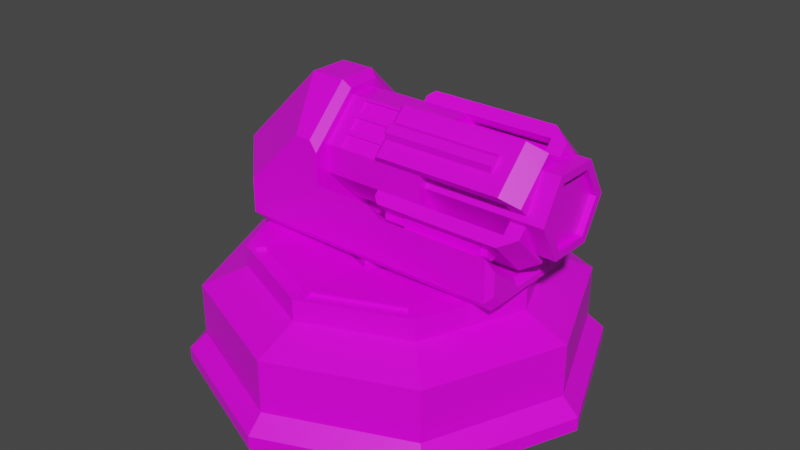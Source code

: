 # Source: BlasterTurret.blend  (saved by Blender 2.91.10; exported with 4.5.12 LTS)
import bpy
from mathutils import Matrix  # noqa: F401  (used for matrix-valued properties, if any)

bpy.ops.wm.read_factory_settings(use_empty=True)
scene = bpy.context.scene
scene.name = 'Scene'

# ---- collections
col_collection = bpy.data.collections.new('Collection'); scene.collection.children.link(col_collection)

# ---- images (referenced by path relative to the original .blend; pixels are not part of the script)
import os
ASSET_DIR = os.environ.get("B2B_ASSET_DIR", "")  # directory of the original .blend (textures are referenced by path, not embedded)
HERE = os.path.dirname(os.path.abspath(__file__))  # packed textures are extracted next to this script under _unpacked/

def load_image(name, relpath, width, height, colorspace="sRGB"):
    """Load a texture the original file referenced (path relative to the .blend, or extracted next to this script)."""
    p = next((c for c in (os.path.join(HERE, relpath), os.path.join(ASSET_DIR, relpath)) if relpath and os.path.exists(c)), "")
    if p:
        img = bpy.data.images.load(p, check_existing=True)
        img.name = name
    else:  # same state as the original file: an image datablock whose file is absent (Cycles renders it pink)
        img = bpy.data.images.new(name, width, height)
        img.source = "FILE"
        img.filepath = "//" + (relpath or name)
    img.colorspace_settings.name = colorspace
    return img
img_green_team_png = load_image('green_team.png', 'green_team.png', 1024, 1024, 'sRGB')

# ---- materials (node trees are filled in below, after node groups)
mat_material = bpy.data.materials.new('Material')
mat_material.alpha_threshold = 0.0
mat_material.use_transparent_shadow = False
mat_material.line_color = (0.0, 0.0, 0.0, 1.0)

# ---- material node trees
mat_material.use_nodes = True; mat_material.node_tree.nodes.clear()
_N = mat_material.node_tree.nodes; _L = mat_material.node_tree.links
n0 = _N.new('ShaderNodeOutputMaterial'); n0.name = 'Material Output'; n0.location = (300, 300)
n1 = _N.new('ShaderNodeBsdfPrincipled'); n1.name = 'Principled BSDF'; n1.location = (10, 300)
n1.distribution = 'GGX'
n1.subsurface_method = 'BURLEY'
n1.inputs[2].default_value = 0.4
n1.inputs[3].default_value = 1.45
n1.inputs[27].default_value = (0.0, 0.0, 0.0, 1.0)
n1.inputs[28].default_value = 1.0
n2 = _N.new('ShaderNodeTexImage'); n2.name = 'Image Texture'; n2.location = (-280, 280)
n2.image = img_green_team_png
_L.new(n1.outputs[0], n0.inputs[0])
_L.new(n2.outputs[0], n1.inputs[0])
n0.is_active_output = True

# ---- world
world_world = bpy.data.worlds.new('World'); scene.world = world_world
world_world.use_nodes = True; world_world.node_tree.nodes.clear()
_N = world_world.node_tree.nodes; _L = world_world.node_tree.links
n0 = _N.new('ShaderNodeOutputWorld'); n0.name = 'World Output'; n0.location = (300, 300)
n1 = _N.new('ShaderNodeBackground'); n1.name = 'Background'; n1.location = (10, 300)
n1.inputs[0].default_value = (0.05088, 0.05088, 0.05088, 1.0)
_L.new(n1.outputs[0], n0.inputs[0])
n0.is_active_output = True
world_world.color = (0.05088, 0.05088, 0.05088)
world_world.use_sun_shadow = False
world_world.sun_shadow_jitter_overblur = 0.0

# ---- meshes
me_cube = bpy.data.meshes.new('Cube')
me_cube.from_pydata([(3.664, 0.7037, 1.941), (1.231, 0.8803, 1.941), (3.664, 0.3519, 2.551), (1.231, 0.4401, 2.703), (3.664, -0.3519, 2.551), (1.231, -0.4401, 2.703), (3.664, -0.7037, 1.941), (1.231, -0.8803, 1.941), (3.664, -0.3519, 1.332), (1.231, -0.4401, 1.179), (3.664, 0.3519, 1.332), (1.231, 0.4401, 1.179), (1.281, 1.0, 2.214), (1.281, 0.2729, 2.941), (1.281, 0.2729, 0.941), (1.281, 1.0, 1.668), (1.281, -0.2729, 2.941), (1.281, -1.0, 2.214), (1.281, -1.0, 1.668), (1.281, -0.2729, 0.941), (-1.053, 0.2729, 2.941), (-1.053, 1.0, 2.214), (-1.053, 1.0, 1.668), (-1.053, 0.2729, 0.941), (-1.053, -1.0, 2.214), (-1.053, -0.2729, 2.941), (-1.053, -0.2729, 0.941), (-1.053, -1.0, 1.668), (3.664, 0.8803, 1.941), (3.664, 0.4401, 2.703), (3.664, -0.4401, 2.703), (3.664, -0.8803, 1.941), (3.664, -0.4401, 1.179), (3.664, 0.4401, 1.179), (3.544, 0.7037, 1.941), (3.544, 0.3519, 2.551), (3.544, -0.3519, 2.551), (3.544, -0.7037, 1.941), (3.544, -0.3519, 1.332), (3.544, 0.3519, 1.332), (0.3323, 0.2729, 0.941), (-0.616, 0.2729, 0.941), (-0.616, 1.0, 1.668), (0.3323, 1.0, 1.668), (0.3323, -0.2729, 2.941), (-0.616, -0.2729, 2.941), (-0.616, -1.0, 2.214), (0.3323, -1.0, 2.214), (-0.616, -0.2729, 0.941), (0.3323, -0.2729, 0.941), (0.3323, -1.0, 1.668), (-0.616, -1.0, 1.668), (-0.616, 0.2729, 2.941), (0.3323, 0.2729, 2.941), (0.3323, 1.0, 2.214), (-0.616, 1.0, 2.214), (1.281, 1.172, 1.497), (1.281, 0.4445, 0.7694), (1.281, -1.172, 2.386), (1.281, -0.4445, 3.113), (1.281, -0.4445, 0.7694), (1.281, -1.172, 1.497), (1.281, 0.4445, 3.113), (1.281, 1.172, 2.386), (2.992, 1.0, 1.668), (2.992, 0.2729, 0.941), (2.992, -1.0, 2.214), (2.992, -0.2729, 2.941), (2.992, -0.2729, 0.941), (2.992, -1.0, 1.668), (2.992, 0.2729, 2.941), (2.992, 1.0, 2.214), (2.661, 1.172, 1.497), (2.661, 0.4445, 0.7694), (2.661, -1.172, 2.386), (2.661, -0.4445, 3.113), (2.661, -0.4445, 0.7694), (2.661, -1.172, 1.497), (2.661, 0.4445, 3.113), (2.661, 1.172, 2.386), (3.298, 1.0, 1.668), (3.298, 0.2729, 0.941), (3.298, -1.0, 2.214), (3.298, -0.2729, 2.941), (3.298, -0.2729, 0.941), (3.298, -1.0, 1.668), (3.298, 0.2729, 2.941), (3.298, 1.0, 2.214), (2.968, 1.172, 1.497), (2.968, 0.4445, 0.7694), (2.968, -1.172, 2.386), (2.968, -0.4445, 3.113), (2.968, -0.4445, 0.7694), (2.968, -1.172, 1.497), (2.968, 0.4445, 3.113), (2.968, 1.172, 2.386), (2.992, 0.8096, 1.859), (2.992, 0.08246, 1.131), (2.992, -0.8096, 2.024), (2.992, -0.08246, 2.751), (2.992, -0.08246, 1.131), (2.992, -0.8096, 1.859), (2.992, 0.08246, 2.751), (2.992, 0.8096, 2.024), (3.298, 0.8096, 1.859), (3.298, 0.08246, 1.131), (3.298, -0.8096, 2.024), (3.298, -0.08246, 2.751), (3.298, -0.08246, 1.131), (3.298, -0.8096, 1.859), (3.298, 0.08246, 2.751), (3.298, 0.8096, 2.024), (-1.053, 0.7576, 2.456), (-1.053, 0.5153, 2.699), (1.281, 0.5153, 2.699), (1.281, 0.7576, 2.456), (-0.616, 0.5153, 2.699), (-0.616, 0.7576, 2.456), (0.3323, 0.5153, 2.699), (0.3323, 0.7576, 2.456), (1.281, 0.6869, 2.87), (1.281, 0.9293, 2.628), (2.992, 0.5153, 2.699), (2.992, 0.7576, 2.456), (2.661, 0.6869, 2.87), (2.661, 0.9293, 2.628), (3.298, 0.5153, 2.699), (3.298, 0.7576, 2.456), (2.968, 0.6869, 2.87), (2.968, 0.9293, 2.628), (2.992, 0.3248, 2.508), (2.992, 0.5672, 2.266), (3.298, 0.3248, 2.508), (3.298, 0.5672, 2.266), (1.281, 0.7576, 1.426), (1.281, 0.5153, 1.183), (-1.053, 0.5153, 1.183), (-1.053, 0.7576, 1.426), (0.3323, 0.5153, 1.183), (0.3323, 0.7576, 1.426), (-0.616, 0.5153, 1.183), (-0.616, 0.7576, 1.426), (1.281, 0.9293, 1.254), (1.281, 0.6869, 1.012), (2.992, 0.7576, 1.426), (2.992, 0.5153, 1.183), (2.661, 0.9293, 1.254), (2.661, 0.6869, 1.012), (3.298, 0.7576, 1.426), (3.298, 0.5153, 1.183), (2.968, 0.9293, 1.254), (2.968, 0.6869, 1.012), (2.992, 0.5672, 1.616), (2.992, 0.3248, 1.374), (3.298, 0.5672, 1.616), (3.298, 0.3248, 1.374), (-1.053, -0.7576, 1.426), (-1.053, -0.5153, 1.183), (1.281, -0.5153, 1.183), (1.281, -0.7576, 1.426), (-0.616, -0.5153, 1.183), (-0.616, -0.7576, 1.426), (0.3323, -0.5153, 1.183), (0.3323, -0.7576, 1.426), (1.281, -0.6869, 1.012), (1.281, -0.9293, 1.254), (2.992, -0.5153, 1.183), (2.992, -0.7576, 1.426), (2.661, -0.6869, 1.012), (2.661, -0.9293, 1.254), (3.298, -0.5153, 1.183), (3.298, -0.7576, 1.426), (2.968, -0.6869, 1.012), (2.968, -0.9293, 1.254), (2.992, -0.3248, 1.374), (2.992, -0.5672, 1.616), (3.298, -0.3248, 1.374), (3.298, -0.5672, 1.616), (1.281, -0.7576, 2.456), (1.281, -0.5153, 2.699), (-1.053, -0.5153, 2.699), (-1.053, -0.7576, 2.456), (0.3323, -0.5153, 2.699), (0.3323, -0.7576, 2.456), (-0.616, -0.5153, 2.699), (-0.616, -0.7576, 2.456), (1.281, -0.9293, 2.628), (1.281, -0.6869, 2.87), (2.992, -0.7576, 2.456), (2.992, -0.5153, 2.699), (2.661, -0.9293, 2.628), (2.661, -0.6869, 2.87), (3.298, -0.7576, 2.456), (3.298, -0.5153, 2.699), (2.968, -0.9293, 2.628), (2.968, -0.6869, 2.87), (2.992, -0.5672, 2.266), (2.992, -0.3248, 2.508), (3.298, -0.5672, 2.266), (3.298, -0.3248, 2.508), (1.281, 0.8246, 2.89), (1.281, 0.9485, 2.766), (2.661, 0.8246, 2.89), (2.661, 0.9485, 2.766), (1.281, 0.9485, 1.116), (1.281, 0.8246, 0.9926), (2.661, 0.9485, 1.116), (2.661, 0.8246, 0.9926), (1.281, -0.8246, 0.9926), (1.281, -0.9485, 1.116), (2.661, -0.8246, 0.9926), (2.661, -0.9485, 1.116), (1.281, -0.9485, 2.766), (1.281, -0.8246, 2.89), (2.661, -0.9485, 2.766), (2.661, -0.8246, 2.89), (0.4566, 1.172, 1.497), (0.3323, 1.084, 1.584), (0.4566, -1.172, 2.386), (0.3323, -1.084, 2.298), (0.4566, -0.4445, 0.7694), (0.3323, -0.3566, 0.8573), (0.4566, 0.4445, 3.113), (0.3323, 0.3566, 3.025), (0.3323, 0.3566, 0.8573), (0.4566, 0.4445, 0.7694), (0.3323, -0.3566, 3.025), (0.4566, -0.4445, 3.113), (0.3323, -1.084, 1.584), (0.4566, -1.172, 1.497), (0.3323, 1.084, 2.298), (0.4566, 1.172, 2.386), (0.4566, 0.6869, 2.87), (0.3323, 0.6427, 2.739), (0.3323, 0.7975, 2.584), (0.4566, 0.9293, 2.628), (0.3323, 0.6427, 1.144), (0.4566, 0.6869, 1.012), (0.4566, 0.9293, 1.254), (0.3323, 0.7975, 1.298), (0.4566, -0.6869, 1.012), (0.3323, -0.6427, 1.144), (0.3323, -0.7975, 1.298), (0.4566, -0.9293, 1.254), (0.3323, -0.6427, 2.739), (0.4566, -0.6869, 2.87), (0.4566, -0.9293, 2.628), (0.3323, -0.7975, 2.584), (0.3323, 0.7805, 2.758), (0.4566, 0.8246, 2.89), (0.3323, 0.8168, 2.722), (0.4566, 0.9485, 2.766), (0.3323, 0.7805, 1.124), (0.4566, 0.8246, 0.9926), (0.3323, 0.8168, 1.161), (0.4566, 0.9485, 1.116), (0.3323, -0.7805, 1.124), (0.4566, -0.8246, 0.9926), (0.3323, -0.8168, 1.161), (0.4566, -0.9485, 1.116), (0.3323, -0.7805, 2.758), (0.4566, -0.8246, 2.89), (0.3323, -0.8168, 2.722), (0.4566, -0.9485, 2.766), (-0.5676, 0.7918, 2.422), (0.2839, 0.7918, 2.422), (0.2839, 0.9658, 2.248), (-0.5676, 0.9658, 2.248), (0.2839, -0.7918, 2.422), (-0.5676, -0.7918, 2.422), (-0.5676, -0.9658, 2.248), (0.2839, -0.9658, 2.248), (-0.5676, 0.3071, 2.907), (0.2839, 0.3071, 2.907), (0.2839, 0.4811, 2.733), (-0.5676, 0.4811, 2.733), (-0.5676, 0.5494, 2.664), (0.2839, 0.5494, 2.664), (0.2839, 0.7234, 2.49), (-0.5676, 0.7234, 2.49), (0.2839, -0.3071, 2.907), (-0.5676, -0.3071, 2.907), (-0.5676, -0.4811, 2.733), (0.2839, -0.4811, 2.733), (0.2839, -0.5494, 2.664), (-0.5676, -0.5494, 2.664), (-0.5676, -0.7234, 2.49), (0.2839, -0.7234, 2.49), (0.2839, 0.7547, 2.385), (-0.5676, 0.7547, 2.385), (-0.5676, 0.9287, 2.211), (0.2839, 0.9287, 2.211), (-0.5676, -0.7547, 2.385), (0.2839, -0.7547, 2.385), (0.2839, -0.9287, 2.211), (-0.5676, -0.9287, 2.211), (-0.5676, 0.27, 2.87), (0.2839, 0.27, 2.87), (-0.5676, 0.444, 2.696), (0.2839, 0.444, 2.696), (0.2839, 0.5124, 2.627), (-0.5676, 0.5124, 2.627), (-0.5676, 0.6864, 2.453), (0.2839, 0.6864, 2.453), (0.2839, -0.27, 2.87), (-0.5676, -0.27, 2.87), (0.2839, -0.444, 2.696), (-0.5676, -0.444, 2.696), (-0.5676, -0.5124, 2.627), (0.2839, -0.5124, 2.627), (0.2839, -0.6864, 2.453), (-0.5676, -0.6864, 2.453), (-0.856, -1.288, 0.653), (-0.856, 1.288, 0.653), (-2.541, -1.288, 0.653), (-3.432, -0.3975, 0.653), (-3.432, 0.3975, 0.653), (-2.541, 1.288, 0.653), (-1.342, -1.288, 2.339), (-1.71, -0.3975, 3.229), (-2.541, -1.288, 1.139), (-3.432, -0.3975, 1.507), (-2.541, 1.288, 1.139), (-3.432, 0.3975, 1.507), (-1.342, 1.288, 2.339), (-1.71, 0.3975, 3.229), (-0.856, -0.4293, 0.653), (-0.856, 0.4293, 0.653), (-0.856, -0.4293, 0.2227), (-0.856, 0.4293, 0.2227), (-0.856, -1.288, 1.496), (-0.856, 1.288, 1.496), (0.338, 0.4293, 0.653), (0.338, 0.4293, 0.2227), (0.338, 1.288, 1.496), (0.338, -0.4293, 0.653), (0.338, -0.4293, 0.2227), (0.338, -1.288, 1.496), (0.627, 0.4293, 0.5872), (0.627, 0.4293, 0.2235), (0.627, 1.288, 1.299), (0.627, -0.4293, 0.5872), (0.627, -0.4293, 0.2235), (0.627, -1.288, 1.299), (2.981, -1.165, 0.5872), (2.857, -1.288, 0.5872), (2.981, 0.4739, 0.4638), (2.857, 0.4293, 0.5872), (2.857, 1.288, 0.5872), (2.981, 1.165, 0.5872), (2.981, 0.4293, 0.3469), (2.857, 0.4293, 0.2235), (2.981, 1.165, 1.037), (2.857, 1.288, 1.299), (2.857, -0.4293, 0.5872), (2.981, -0.4739, 0.4638), (2.857, -0.4293, 0.2235), (2.981, -0.4293, 0.3469), (2.981, -1.165, 1.037), (2.857, -1.288, 1.299), (-0.856, -0.3356, 3.08), (-1.005, -0.3975, 3.229), (-0.856, -1.288, 2.127), (-1.005, -1.288, 2.339), (-1.005, 1.288, 2.339), (-0.856, 1.288, 2.127), (-0.856, 0.3356, 3.08), (-1.005, 0.3975, 3.229), (0.9556, 1.035, 1.09), (0.9556, 0.6822, 0.797), (2.529, 0.6822, 0.797), (2.529, 1.035, 1.09), (0.9556, -0.6822, 0.797), (0.9556, -1.035, 1.09), (2.529, -1.035, 1.09), (2.529, -0.6822, 0.797), (0.9556, 0.6822, 1.049), (0.9556, 1.035, 1.341), (2.529, 1.035, 1.341), (2.529, 0.6822, 1.049), (0.9556, -0.6822, 1.049), (0.9556, -1.035, 1.341), (2.529, -0.6822, 1.049), (2.529, -1.035, 1.341), (-3.432, 0.3975, 0.447), (-3.211, 0.306, 0.2227), (-2.455, 1.062, 0.2227), (-2.541, 1.288, 0.4473), (-2.455, -1.062, 0.2227), (-2.541, -1.288, 0.4473), (-3.211, -0.306, 0.2227), (-3.432, -0.3975, 0.447), (-0.856, 1.288, 0.4479), (-0.856, 1.062, 0.2227), (-0.856, -1.062, 0.2227), (-0.856, -1.288, 0.4479), (0.338, -1.061, 0.2227), (0.338, 1.061, 0.2227), (0.627, -1.06, 0.2235), (0.627, 1.06, 0.2235), (2.857, -1.288, 0.4527), (2.857, -1.058, 0.2235), (2.981, -1.165, 0.5777), (2.981, -0.933, 0.3469), (2.981, 0.933, 0.3469), (2.981, 1.165, 0.5777), (2.857, 1.058, 0.2235), (2.857, 1.288, 0.4527), (-1.0, 1.192e-08, 0.2309), (-1.0, 1.192e-08, -0.3111), (-0.7071, -0.7071, 0.2309), (-0.7071, -0.7071, -0.3111), (-8.742e-08, -1.0, 0.2309), (-8.742e-08, -1.0, -0.3111), (0.7071, -0.7071, 0.2309), (0.7071, -0.7071, -0.3111), (1.0, -4.371e-08, 0.2309), (1.0, -4.371e-08, -0.3111), (0.7071, 0.7071, 0.2309), (0.7071, 0.7071, -0.3111), (0.0, 1.0, 0.2309), (0.0, 1.0, -0.3111), (-0.7071, 0.7071, -0.3111), (-0.7071, 0.7071, 0.2309)], [(400, 403)], [(40, 14, 19, 49), (26, 157, 156, 27, 24, 181, 180, 25, 20, 113, 112, 21, 22, 137, 136, 23), (51, 46, 24, 27), (52, 20, 25, 45), (14, 135, 134, 15, 12, 115, 114, 13, 16, 179, 178, 17, 18, 159, 158, 19), (28, 1, 3, 29), (29, 3, 5, 30), (30, 5, 7, 31), (31, 7, 9, 32), (3, 1, 11, 9, 7, 5), (32, 9, 11, 33), (33, 11, 1, 28), (8, 10, 39, 38), (141, 137, 22, 42), (185, 181, 24, 46), (44, 182, 244, 226), (135, 14, 65, 145), (43, 54, 12, 15), (2, 0, 28, 29), (4, 2, 29, 30), (6, 4, 30, 31), (8, 6, 31, 32), (10, 8, 32, 33), (0, 10, 33, 28), (4, 6, 37, 36), (0, 2, 35, 34), (10, 0, 34, 39), (6, 8, 38, 37), (2, 4, 36, 35), (22, 21, 55, 42), (42, 55, 54, 43), (112, 117, 55, 21), (270, 271, 294, 295), (156, 161, 51, 27), (161, 163, 50, 51), (220, 60, 164, 240), (283, 280, 304, 306), (12, 63, 79, 71), (139, 141, 42, 43), (13, 53, 44, 16), (53, 52, 45, 44), (18, 17, 47, 50), (50, 47, 46, 51), (23, 41, 48, 26), (41, 40, 49, 48), (50, 163, 242, 228), (54, 119, 234, 230), (183, 47, 219, 247), (139, 43, 217, 239), (57, 225, 237, 143), (162, 49, 221, 241), (222, 62, 120, 232), (16, 59, 75, 67), (235, 121, 63, 231), (142, 238, 216, 56), (47, 17, 58, 218, 219), (40, 138, 236, 224), (115, 12, 71, 123), (186, 246, 218, 58), (118, 53, 223, 233), (243, 165, 61, 229), (124, 78, 94, 128), (76, 68, 84, 92), (168, 76, 92, 172), (67, 75, 91, 83), (186, 58, 74, 190), (62, 13, 70, 78), (58, 17, 66, 74), (60, 19, 68, 76), (159, 18, 69, 167), (164, 60, 76, 168), (14, 57, 73, 65), (179, 16, 67, 189), (56, 15, 64, 72), (18, 61, 77, 69), (120, 62, 78, 124), (142, 56, 72, 146), (149, 81, 89, 151), (127, 87, 95, 129), (171, 85, 93, 173), (193, 83, 91, 195), (145, 65, 97, 153), (69, 77, 93, 85), (71, 79, 95, 87), (82, 66, 98, 106), (78, 70, 86, 94), (71, 87, 111, 103), (74, 66, 82, 90), (126, 86, 110, 132), (65, 73, 89, 81), (146, 72, 88, 150), (72, 64, 80, 88), (190, 74, 90, 194), (153, 97, 105, 155), (197, 99, 107, 199), (175, 101, 109, 177), (131, 103, 111, 133), (84, 68, 100, 108), (86, 70, 102, 110), (189, 67, 99, 197), (167, 69, 101, 175), (148, 80, 104, 154), (123, 71, 103, 131), (65, 81, 105, 97), (192, 82, 106, 198), (80, 64, 96, 104), (170, 84, 108, 176), (67, 83, 107, 99), (69, 85, 109, 101), (70, 122, 130, 102), (122, 123, 131, 130), (102, 130, 132, 110), (130, 131, 133, 132), (87, 127, 133, 111), (127, 126, 132, 133), (86, 126, 128, 94), (126, 127, 129, 128), (63, 121, 125, 79), (124, 125, 203, 202), (79, 125, 129, 95), (125, 124, 128, 129), (13, 114, 122, 70), (114, 115, 123, 122), (234, 233, 248, 250), (232, 120, 200, 249), (53, 13, 62, 222, 223), (244, 247, 262, 260), (273, 274, 299, 297), (266, 267, 290, 291), (20, 52, 116, 113), (113, 116, 117, 112), (81, 149, 155, 105), (149, 148, 154, 155), (96, 152, 154, 104), (152, 153, 155, 154), (73, 147, 151, 89), (147, 146, 150, 151), (64, 144, 152, 96), (144, 145, 153, 152), (80, 148, 150, 88), (148, 149, 151, 150), (57, 143, 147, 73), (142, 146, 206, 204), (59, 227, 245, 187), (143, 237, 253, 205), (14, 40, 224, 225, 57), (165, 243, 259, 209), (40, 41, 140, 138), (138, 140, 141, 139), (15, 134, 144, 64), (134, 135, 145, 144), (41, 23, 136, 140), (140, 136, 137, 141), (85, 171, 177, 109), (171, 170, 176, 177), (68, 166, 174, 100), (166, 167, 175, 174), (100, 174, 176, 108), (174, 175, 177, 176), (84, 170, 172, 92), (170, 171, 173, 172), (61, 165, 169, 77), (164, 168, 210, 208), (19, 158, 166, 68), (158, 159, 167, 166), (77, 169, 173, 93), (169, 168, 172, 173), (12, 54, 230, 231, 63), (240, 164, 208, 257), (49, 19, 60, 220, 221), (242, 241, 256, 258), (48, 49, 162, 160), (160, 162, 163, 161), (26, 48, 160, 157), (157, 160, 161, 156), (83, 193, 199, 107), (193, 192, 198, 199), (66, 188, 196, 98), (188, 189, 197, 196), (98, 196, 198, 106), (196, 197, 199, 198), (75, 191, 195, 91), (191, 190, 194, 195), (82, 192, 194, 90), (192, 193, 195, 194), (17, 178, 188, 66), (178, 179, 189, 188), (59, 187, 191, 75), (147, 143, 205, 207), (18, 50, 228, 229, 61), (187, 245, 261, 213), (16, 44, 226, 227, 59), (169, 165, 209, 211), (284, 285, 308, 309), (279, 276, 301, 302), (45, 25, 180, 184), (184, 180, 181, 185), (201, 200, 202, 203), (205, 253, 255, 204), (205, 204, 206, 207), (257, 208, 209, 259), (209, 208, 210, 211), (213, 261, 263, 212), (213, 212, 214, 215), (246, 186, 212, 263), (182, 183, 247, 244), (249, 200, 201, 251), (146, 147, 207, 206), (125, 121, 201, 203), (238, 142, 204, 255), (121, 235, 251, 201), (168, 169, 211, 210), (120, 124, 202, 200), (119, 118, 233, 234), (163, 162, 241, 242), (191, 187, 213, 215), (236, 239, 254, 252), (186, 190, 214, 212), (190, 191, 215, 214), (138, 139, 239, 236), (235, 231, 230, 234), (243, 229, 228, 242), (247, 219, 218, 246), (239, 217, 216, 238), (222, 232, 233, 223), (224, 236, 237, 225), (220, 240, 241, 221), (226, 244, 245, 227), (249, 251, 250, 248), (252, 254, 255, 253), (257, 259, 258, 256), (260, 262, 263, 261), (256, 241, 240, 257), (259, 243, 242, 258), (244, 260, 261, 245), (246, 263, 262, 247), (236, 252, 253, 237), (248, 233, 232, 249), (251, 235, 234, 250), (254, 239, 238, 255), (43, 15, 56, 216, 217), (117, 119, 265, 264), (119, 54, 266, 265), (54, 55, 267, 266), (55, 117, 264, 267), (183, 185, 269, 268), (185, 46, 270, 269), (46, 47, 271, 270), (47, 183, 268, 271), (52, 53, 273, 272), (53, 118, 274, 273), (118, 116, 275, 274), (116, 52, 272, 275), (116, 118, 277, 276), (118, 119, 278, 277), (119, 117, 279, 278), (117, 116, 276, 279), (44, 45, 281, 280), (45, 184, 282, 281), (184, 182, 283, 282), (182, 44, 280, 283), (182, 184, 285, 284), (184, 185, 286, 285), (185, 183, 287, 286), (183, 182, 284, 287), (289, 288, 291, 290), (293, 292, 295, 294), (296, 297, 299, 298), (301, 300, 303, 302), (304, 305, 307, 306), (309, 308, 311, 310), (277, 278, 303, 300), (287, 284, 309, 310), (274, 275, 298, 299), (281, 282, 307, 305), (278, 279, 302, 303), (285, 286, 311, 308), (282, 283, 306, 307), (286, 287, 310, 311), (264, 265, 288, 289), (268, 269, 292, 293), (267, 264, 289, 290), (272, 273, 297, 296), (271, 268, 293, 294), (276, 277, 300, 301), (265, 266, 291, 288), (275, 272, 296, 298), (280, 281, 305, 304), (269, 270, 295, 292), (319, 325, 323, 321), (312, 330, 362, 363, 318, 320, 314), (364, 324, 325, 367), (328, 329, 333, 336), (316, 317, 387, 384), (315, 321, 323, 316), (320, 318, 319, 321), (324, 322, 323, 325), (367, 325, 319, 361), (321, 315, 314, 320), (322, 317, 316, 323), (317, 322, 324, 364, 365, 331, 313), (312, 314, 389, 395), (329, 393, 397, 333), (317, 313, 392, 387), (314, 315, 391, 389), (385, 386, 393, 329, 328, 394, 388, 390), (331, 327, 332, 334), (361, 319, 318, 363), (334, 332, 338, 340), (332, 335, 341, 338), (333, 397, 399, 339), (335, 337, 343, 341), (394, 328, 336, 396), (327, 326, 335, 332), (326, 330, 337, 335), (338, 341, 354, 347), (342, 339, 351, 356), (339, 399, 406, 351), (349, 352, 346), (396, 336, 342, 398), (336, 333, 339, 342), (345, 359, 343, 337, 330, 312, 395, 400), (355, 358, 344), (370, 371, 378, 379), (346, 355, 357, 350), (345, 400, 402, 344), (398, 342, 356, 401), (375, 372, 380, 382), (401, 356, 357, 403), (351, 406, 404, 350), (349, 346, 350, 404, 405), (352, 349, 348, 353), (355, 346, 347, 354), (355, 344, 402, 403, 357), (356, 351, 350, 357), (344, 358, 359, 345), (354, 359, 358, 355), (346, 352, 353, 347), (349, 405, 407, 348), (362, 360, 361, 363), (366, 365, 364, 367), (367, 361, 360, 366), (360, 362, 330, 326, 327, 331, 365, 366), (340, 338, 369, 368), (338, 347, 370, 369), (347, 353, 371, 370), (353, 340, 368, 371), (341, 343, 373, 372), (343, 359, 374, 373), (359, 354, 375, 374), (354, 341, 372, 375), (377, 376, 379, 378), (380, 381, 383, 382), (371, 368, 377, 378), (373, 374, 383, 381), (372, 373, 381, 380), (369, 370, 379, 376), (374, 375, 382, 383), (368, 369, 376, 377), (395, 389, 388, 394), (391, 384, 385, 390), (386, 385, 384, 387), (390, 388, 389, 391), (387, 392, 393, 386), (401, 403, 402, 400), (404, 406, 407, 405), (315, 316, 384, 391), (417, 416, 414, 415), (419, 418, 416, 417), (421, 420, 418, 419), (415, 414, 412, 413), (413, 412, 410, 411), (411, 410, 408, 409), (414, 416, 418, 420, 423, 408, 410, 412), (409, 408, 423, 422), (422, 423, 420, 421), (415, 413, 411, 409, 422, 421, 419, 417), (395, 394, 396, 398, 401, 400), (340, 353, 348, 407, 392, 313, 331, 334), (393, 392, 407, 406, 399)])
_uv = me_cube.uv_layers.new(name='UVMap')
_uv.uv.foreach_set('vector', [0.8437, 0.7038, 0.8437, 0.7038, 0.8437, 0.7038, 0.8437, 0.7038, 0.8437, 0.7038, 0.8437, 0.7038, 0.8437, 0.7038, 0.8437, 0.7038, 0.8437, 0.7038, 0.8437, 0.7038, 0.8437, 0.7038, 0.8437, 0.7038, 0.8437, 0.7038, 0.8437, 0.7038, 0.8437, 0.7038, 0.8437, 0.7038, 0.8437, 0.7038, 0.8437, 0.7038, 0.8437, 0.7038, 0.8437, 0.7038, 0.8437, 0.7038, 0.8437, 0.7038, 0.8437, 0.7038, 0.8437, 0.7038, 0.8437, 0.7038, 0.8437, 0.7038, 0.8437, 0.7038, 0.8437, 0.7038, 0.8437, 0.7038, 0.8437, 0.7038, 0.8437, 0.7038, 0.8437, 0.7038, 0.8437, 0.7038, 0.8437, 0.7038, 0.8437, 0.7038, 0.8437, 0.7038, 0.8437, 0.7038, 0.8437, 0.7038, 0.8437, 0.7038, 0.8437, 0.7038, 0.8437, 0.7038, 0.8437, 0.7038, 0.8437, 0.7038, 0.8437, 0.7038, 0.8437, 0.8863, 0.8437, 0.8863, 0.8437, 0.8863, 0.8437, 0.8863, 0.8437, 0.8863, 0.8437, 0.8863, 0.8437, 0.8863, 0.8437, 0.8863, 0.8437, 0.8863, 0.8437, 0.8863, 0.8437, 0.8863, 0.8437, 0.8863, 0.8437, 0.8863, 0.8437, 0.8863, 0.8437, 0.8863, 0.8437, 0.8863, 0.8437, 0.8863, 0.8437, 0.8863, 0.8437, 0.8863, 0.8437, 0.8863, 0.8437, 0.8863, 0.8437, 0.8863, 0.8437, 0.8863, 0.8437, 0.8863, 0.8437, 0.8863, 0.8437, 0.8863, 0.8437, 0.8863, 0.8437, 0.8863, 0.8437, 0.8863, 0.8437, 0.8863, 0.8437, 0.8863, 0.8437, 0.8863, 0.8437, 0.8863, 0.8437, 0.8863, 0.8437, 0.7038, 0.8437, 0.7038, 0.8437, 0.7038, 0.8437, 0.7038, 0.8437, 0.7038, 0.8437, 0.7038, 0.8437, 0.7038, 0.8437, 0.7038, 0.8437, 0.7038, 0.8437, 0.7038, 0.8437, 0.7038, 0.8437, 0.7038, 0.8437, 0.7038, 0.8437, 0.7038, 0.8437, 0.7038, 0.8437, 0.7038, 0.8437, 0.7038, 0.8437, 0.7038, 0.8437, 0.7038, 0.8437, 0.7038, 0.8437, 0.8863, 0.8437, 0.8863, 0.8437, 0.8863, 0.8437, 0.8863, 0.8437, 0.8862, 0.8437, 0.8863, 0.8437, 0.8863, 0.8437, 0.8863, 0.8437, 0.8863, 0.8437, 0.8862, 0.8437, 0.8863, 0.8437, 0.8863, 0.8437, 0.8863, 0.8437, 0.8863, 0.8437, 0.8863, 0.8437, 0.8863, 0.8437, 0.8863, 0.8437, 0.8863, 0.8437, 0.8863, 0.8437, 0.8863, 0.8437, 0.8863, 0.8437, 0.8863, 0.8437, 0.8863, 0.8437, 0.8863, 0.8437, 0.8862, 0.8437, 0.8863, 0.8437, 0.8863, 0.8437, 0.8862, 0.8437, 0.8863, 0.8437, 0.8863, 0.8437, 0.8863, 0.8437, 0.8863, 0.8437, 0.8863, 0.8437, 0.8863, 0.8437, 0.8863, 0.8437, 0.8863, 0.8437, 0.8863, 0.8437, 0.8863, 0.8437, 0.8863, 0.8437, 0.8863, 0.8437, 0.8863, 0.8437, 0.8862, 0.8437, 0.8862, 0.8437, 0.8863, 0.8437, 0.7038, 0.8437, 0.7038, 0.8437, 0.7038, 0.8437, 0.7038, 0.8437, 0.7038, 0.8437, 0.7038, 0.8437, 0.7038, 0.8437, 0.7038, 0.8437, 0.7038, 0.8437, 0.7038, 0.8437, 0.7038, 0.8437, 0.7038, 0.8437, 0.7038, 0.8437, 0.7038, 0.8437, 0.7038, 0.8437, 0.7038, 0.8437, 0.7038, 0.8437, 0.7038, 0.8437, 0.7038, 0.8437, 0.7038, 0.8437, 0.7038, 0.8437, 0.7038, 0.8437, 0.7038, 0.8437, 0.7038, 0.8437, 0.7038, 0.8437, 0.7038, 0.8437, 0.7038, 0.8437, 0.7038, 0.8437, 0.7038, 0.8437, 0.7038, 0.8437, 0.7038, 0.8437, 0.7038, 0.8437, 0.7038, 0.8437, 0.7038, 0.8437, 0.7038, 0.8437, 0.7038, 0.8437, 0.7038, 0.8437, 0.7038, 0.8437, 0.7038, 0.8437, 0.7038, 0.8437, 0.7038, 0.8437, 0.7038, 0.8437, 0.7038, 0.8437, 0.7038, 0.8437, 0.7038, 0.8437, 0.7038, 0.8437, 0.7038, 0.8437, 0.7038, 0.8437, 0.7038, 0.8437, 0.7038, 0.8437, 0.7038, 0.8437, 0.7038, 0.8437, 0.7038, 0.8437, 0.7038, 0.8437, 0.7038, 0.8437, 0.7038, 0.8437, 0.7038, 0.8437, 0.7038, 0.8437, 0.7038, 0.8437, 0.7038, 0.8437, 0.7038, 0.8437, 0.7038, 0.8437, 0.7038, 0.8437, 0.7038, 0.8437, 0.7038, 0.8437, 0.7038, 0.8437, 0.7038, 0.8437, 0.7038, 0.8437, 0.7038, 0.8437, 0.7038, 0.8437, 0.7038, 0.8437, 0.7038, 0.8437, 0.7038, 0.8437, 0.7038, 0.8437, 0.7038, 0.8437, 0.7038, 0.8437, 0.7038, 0.8437, 0.7038, 0.8437, 0.7038, 0.8437, 0.7038, 0.8437, 0.7038, 0.8437, 0.7038, 0.8437, 0.7038, 0.8437, 0.7038, 0.8437, 0.7038, 0.8437, 0.7038, 0.8437, 0.7038, 0.8437, 0.7038, 0.8437, 0.7038, 0.8437, 0.7038, 0.8437, 0.7038, 0.8437, 0.7038, 0.8437, 0.7038, 0.8437, 0.7038, 0.8437, 0.7038, 0.8437, 0.7038, 0.8437, 0.7038, 0.8437, 0.7038, 0.8437, 0.7038, 0.8437, 0.7038, 0.8437, 0.7038, 0.8437, 0.7038, 0.8437, 0.7038, 0.8437, 0.7038, 0.8437, 0.7038, 0.8437, 0.7038, 0.8437, 0.7038, 0.8437, 0.7038, 0.8437, 0.7038, 0.8437, 0.7038, 0.8437, 0.7038, 0.8437, 0.7038, 0.8437, 0.7038, 0.8437, 0.7038, 0.8437, 0.7038, 0.8437, 0.7038, 0.8437, 0.7038, 0.8437, 0.7038, 0.8437, 0.7038, 0.8437, 0.7038, 0.8437, 0.7038, 0.8437, 0.7038, 0.8437, 0.7038, 0.8437, 0.7038, 0.8437, 0.7038, 0.8437, 0.7038, 0.8437, 0.7038, 0.8437, 0.7038, 0.8437, 0.7038, 0.8437, 0.7038, 0.8437, 0.7038, 0.8437, 0.7038, 0.8437, 0.7038, 0.8437, 0.7038, 0.8437, 0.7038, 0.8437, 0.7038, 0.8437, 0.7038, 0.8437, 0.7038, 0.8437, 0.7038, 0.8437, 0.7038, 0.8437, 0.7038, 0.8437, 0.7038, 0.8437, 0.7038, 0.8437, 0.7038, 0.8437, 0.7038, 0.8437, 0.7038, 0.8437, 0.7038, 0.8437, 0.7038, 0.8437, 0.7038, 0.8437, 0.7038, 0.8437, 0.7038, 0.8437, 0.7038, 0.8437, 0.7038, 0.8437, 0.7038, 0.8437, 0.7038, 0.8437, 0.7038, 0.8437, 0.7038, 0.8437, 0.7038, 0.8437, 0.7038, 0.8437, 0.7038, 0.8437, 0.7038, 0.8437, 0.7038, 0.8437, 0.7038, 0.8437, 0.7038, 0.8437, 0.7038, 0.8437, 0.7038, 0.8437, 0.7038, 0.8437, 0.7038, 0.8437, 0.7038, 0.8437, 0.7038, 0.8437, 0.7038, 0.8437, 0.7038, 0.8437, 0.7038, 0.8437, 0.7038, 0.8437, 0.7038, 0.8437, 0.7038, 0.8437, 0.7038, 0.8437, 0.7038, 0.8437, 0.7038, 0.8437, 0.7038, 0.8437, 0.7038, 0.8437, 0.7038, 0.8437, 0.7038, 0.8437, 0.7038, 0.8437, 0.7038, 0.8437, 0.7038, 0.8437, 0.7038, 0.8437, 0.7038, 0.8437, 0.7038, 0.8437, 0.7038, 0.8437, 0.7038, 0.8437, 0.7038, 0.8437, 0.7038, 0.8437, 0.7038, 0.8437, 0.7038, 0.8437, 0.7038, 0.8437, 0.7038, 0.8437, 0.7038, 0.8437, 0.7038, 0.8437, 0.7038, 0.8437, 0.7038, 0.8437, 0.7038, 0.8437, 0.7038, 0.8437, 0.7038, 0.8437, 0.7038, 0.8437, 0.7038, 0.8437, 0.7038, 0.8437, 0.7038, 0.8437, 0.7038, 0.8437, 0.7038, 0.8437, 0.7038, 0.8437, 0.7038, 0.8437, 0.7038, 0.8437, 0.7038, 0.8437, 0.7038, 0.8437, 0.7038, 0.8437, 0.7038, 0.8437, 0.7038, 0.8437, 0.7038, 0.8437, 0.7038, 0.8437, 0.7038, 0.8437, 0.7038, 0.8437, 0.7038, 0.8437, 0.7038, 0.8437, 0.7038, 0.8437, 0.7038, 0.8437, 0.7038, 0.8437, 0.7038, 0.8437, 0.7038, 0.8437, 0.7038, 0.8437, 0.7038, 0.8437, 0.7038, 0.8437, 0.7038, 0.8437, 0.7038, 0.8437, 0.7038, 0.8437, 0.7038, 0.8437, 0.7038, 0.8437, 0.7038, 0.8437, 0.7038, 0.8437, 0.7038, 0.8437, 0.7038, 0.8437, 0.7038, 0.8437, 0.7038, 0.8437, 0.7038, 0.8437, 0.7038, 0.8437, 0.7038, 0.8437, 0.7038, 0.8437, 0.7038, 0.8437, 0.7038, 0.8437, 0.7038, 0.8437, 0.7038, 0.8437, 0.7038, 0.8437, 0.7038, 0.8437, 0.7038, 0.8437, 0.7038, 0.8437, 0.7038, 0.8437, 0.7038, 0.8437, 0.7038, 0.8437, 0.7038, 0.8437, 0.7038, 0.8437, 0.7038, 0.8437, 0.7038, 0.8437, 0.7038, 0.8437, 0.7038, 0.8437, 0.7038, 0.8437, 0.7038, 0.8437, 0.7038, 0.8437, 0.7038, 0.8437, 0.7038, 0.8437, 0.7038, 0.8437, 0.7038, 0.8437, 0.7038, 0.8437, 0.7038, 0.8437, 0.7038, 0.8437, 0.7038, 0.8437, 0.7038, 0.8437, 0.7038, 0.8437, 0.7038, 0.8437, 0.7038, 0.8437, 0.7038, 0.8437, 0.7038, 0.8437, 0.7038, 0.8437, 0.7038, 0.8437, 0.7038, 0.8437, 0.7038, 0.8437, 0.7038, 0.8437, 0.7038, 0.8437, 0.7038, 0.8437, 0.7038, 0.8437, 0.7038, 0.8437, 0.7038, 0.8437, 0.7038, 0.8437, 0.7038, 0.8437, 0.7038, 0.8437, 0.7038, 0.8437, 0.7038, 0.8437, 0.7038, 0.8437, 0.7038, 0.8437, 0.7038, 0.8437, 0.7038, 0.8437, 0.7038, 0.8437, 0.7038, 0.8437, 0.7038, 0.8437, 0.7038, 0.8437, 0.7038, 0.8437, 0.7038, 0.8437, 0.7038, 0.8437, 0.7038, 0.8437, 0.7038, 0.8437, 0.7038, 0.8437, 0.7038, 0.8437, 0.7038, 0.8437, 0.7038, 0.8437, 0.7038, 0.8437, 0.7038, 0.8437, 0.7038, 0.8437, 0.7038, 0.8437, 0.7038, 0.8437, 0.7038, 0.8437, 0.7038, 0.8437, 0.7038, 0.8437, 0.7038, 0.8437, 0.7038, 0.8437, 0.7038, 0.8437, 0.7038, 0.8437, 0.7038, 0.8437, 0.7038, 0.8437, 0.7038, 0.8437, 0.7038, 0.8437, 0.7038, 0.8437, 0.7038, 0.8437, 0.7038, 0.8437, 0.7038, 0.8437, 0.7038, 0.8437, 0.7038, 0.8437, 0.7038, 0.8437, 0.7038, 0.8437, 0.7038, 0.8437, 0.7038, 0.8437, 0.7038, 0.8437, 0.7038, 0.8437, 0.7038, 0.8437, 0.7038, 0.8437, 0.7038, 0.8437, 0.7038, 0.8437, 0.7038, 0.8437, 0.7038, 0.8437, 0.7038, 0.8437, 0.7038, 0.8437, 0.7038, 0.8437, 0.7038, 0.8437, 0.7038, 0.8437, 0.7038, 0.8437, 0.7038, 0.8437, 0.7038, 0.8437, 0.7038, 0.8437, 0.7038, 0.8437, 0.7038, 0.8437, 0.7038, 0.8437, 0.7038, 0.8437, 0.7038, 0.8437, 0.7038, 0.8437, 0.7038, 0.8437, 0.7038, 0.8437, 0.7038, 0.8437, 0.7038, 0.8437, 0.7038, 0.8437, 0.7038, 0.8437, 0.7038, 0.8437, 0.7038, 0.8437, 0.7038, 0.8437, 0.7038, 0.8437, 0.7038, 0.8437, 0.7038, 0.8437, 0.7038, 0.8437, 0.7038, 0.8437, 0.7038, 0.8437, 0.7038, 0.8437, 0.7038, 0.8437, 0.7038, 0.8437, 0.7038, 0.8437, 0.7038, 0.8437, 0.7038, 0.8437, 0.7038, 0.8437, 0.7038, 0.8437, 0.7038, 0.8437, 0.7038, 0.8437, 0.7038, 0.8437, 0.7038, 0.8437, 0.7038, 0.8437, 0.7038, 0.8437, 0.7038, 0.8437, 0.7038, 0.8437, 0.7038, 0.8437, 0.7038, 0.8437, 0.7038, 0.8437, 0.7038, 0.8437, 0.7038, 0.8437, 0.7038, 0.8437, 0.7038, 0.8437, 0.7038, 0.8437, 0.7038, 0.8437, 0.7038, 0.8437, 0.7038, 0.8437, 0.7038, 0.8437, 0.7038, 0.8437, 0.7038, 0.8437, 0.7038, 0.8437, 0.7038, 0.8437, 0.7038, 0.8437, 0.7038, 0.8437, 0.7038, 0.8437, 0.7038, 0.8437, 0.7038, 0.8437, 0.7038, 0.8437, 0.7038, 0.8437, 0.7038, 0.8437, 0.7038, 0.8437, 0.7038, 0.8437, 0.7038, 0.8437, 0.7038, 0.8437, 0.7038, 0.8437, 0.7038, 0.8437, 0.7038, 0.8437, 0.7038, 0.8437, 0.7038, 0.8437, 0.7038, 0.8437, 0.7038, 0.8437, 0.7038, 0.8437, 0.7038, 0.8437, 0.7038, 0.8437, 0.7038, 0.8437, 0.7038, 0.8437, 0.7038, 0.8437, 0.7038, 0.8437, 0.7038, 0.8437, 0.7038, 0.8437, 0.7038, 0.8437, 0.7038, 0.8437, 0.7038, 0.8437, 0.7038, 0.8437, 0.7038, 0.8437, 0.7038, 0.8437, 0.7038, 0.8437, 0.7038, 0.8437, 0.7038, 0.8437, 0.7038, 0.8437, 0.7038, 0.8437, 0.7038, 0.8437, 0.7038, 0.8437, 0.7038, 0.8437, 0.7038, 0.8437, 0.7038, 0.8437, 0.7038, 0.8437, 0.7038, 0.8437, 0.7038, 0.8437, 0.7038, 0.8437, 0.7038, 0.8437, 0.7038, 0.8437, 0.7038, 0.8437, 0.7038, 0.8437, 0.7038, 0.8437, 0.7038, 0.8437, 0.7038, 0.8437, 0.7038, 0.8437, 0.7038, 0.8437, 0.7038, 0.8437, 0.7038, 0.8437, 0.7038, 0.8437, 0.7038, 0.8437, 0.7038, 0.8437, 0.7038, 0.8437, 0.7038, 0.8437, 0.7038, 0.8437, 0.7038, 0.8437, 0.7038, 0.8437, 0.7038, 0.8437, 0.7038, 0.8437, 0.7038, 0.8437, 0.7038, 0.8437, 0.7038, 0.8437, 0.7038, 0.8437, 0.7038, 0.8437, 0.7038, 0.8437, 0.7038, 0.8437, 0.7038, 0.8437, 0.7038, 0.8437, 0.7038, 0.8437, 0.7038, 0.8437, 0.7038, 0.8437, 0.7038, 0.8437, 0.7038, 0.8437, 0.7038, 0.8437, 0.7038, 0.8437, 0.7038, 0.8437, 0.7038, 0.8437, 0.7038, 0.8437, 0.7038, 0.8437, 0.7038, 0.8437, 0.7038, 0.8437, 0.7038, 0.8437, 0.7038, 0.8437, 0.7038, 0.8437, 0.7038, 0.8437, 0.7038, 0.8437, 0.7038, 0.8437, 0.7038, 0.8437, 0.7038, 0.8437, 0.7038, 0.8437, 0.7038, 0.8437, 0.7038, 0.8437, 0.7038, 0.8437, 0.7038, 0.8437, 0.7038, 0.8437, 0.7038, 0.8437, 0.7038, 0.8437, 0.7038, 0.8437, 0.7038, 0.8437, 0.7038, 0.8437, 0.7038, 0.8437, 0.7038, 0.8437, 0.7038, 0.8437, 0.7038, 0.8437, 0.7038, 0.8437, 0.7038, 0.8437, 0.7038, 0.8437, 0.7038, 0.8437, 0.7038, 0.8437, 0.7038, 0.8437, 0.7038, 0.8437, 0.7038, 0.8437, 0.7038, 0.8437, 0.7038, 0.8437, 0.7038, 0.8437, 0.7038, 0.8437, 0.7038, 0.8437, 0.7038, 0.8437, 0.7038, 0.8437, 0.7038, 0.8437, 0.7038, 0.8437, 0.7038, 0.8437, 0.7038, 0.8437, 0.7038, 0.8437, 0.7038, 0.8437, 0.7038, 0.8437, 0.7038, 0.8437, 0.7038, 0.8437, 0.7038, 0.8437, 0.7038, 0.8437, 0.7038, 0.8437, 0.7038, 0.8437, 0.7038, 0.8437, 0.7038, 0.8437, 0.7038, 0.8437, 0.7038, 0.8437, 0.7038, 0.8437, 0.7038, 0.8437, 0.7038, 0.8437, 0.7038, 0.8437, 0.7038, 0.8437, 0.7038, 0.8437, 0.7038, 0.8437, 0.7038, 0.8437, 0.7038, 0.8437, 0.7038, 0.8437, 0.7038, 0.8437, 0.7038, 0.8437, 0.7038, 0.8437, 0.7038, 0.8437, 0.7038, 0.8437, 0.7038, 0.8437, 0.7038, 0.8437, 0.7038, 0.8437, 0.7038, 0.8437, 0.7038, 0.8437, 0.7038, 0.8437, 0.7038, 0.8437, 0.7038, 0.8437, 0.7038, 0.8437, 0.7038, 0.8437, 0.7038, 0.8437, 0.7038, 0.8437, 0.7038, 0.8437, 0.7038, 0.8437, 0.7038, 0.8437, 0.7038, 0.8437, 0.7038, 0.8437, 0.7038, 0.8437, 0.7038, 0.8437, 0.7038, 0.8437, 0.7038, 0.8437, 0.7038, 0.8437, 0.7038, 0.8437, 0.7038, 0.8437, 0.7038, 0.8437, 0.7038, 0.8437, 0.7038, 0.8437, 0.7038, 0.8437, 0.7038, 0.8437, 0.7038, 0.8437, 0.7038, 0.8437, 0.7038, 0.8437, 0.7038, 0.8437, 0.7038, 0.8437, 0.7038, 0.8437, 0.7038, 0.8437, 0.7038, 0.8437, 0.7038, 0.8437, 0.7038, 0.8437, 0.7038, 0.8437, 0.7038, 0.8437, 0.7038, 0.8437, 0.7038, 0.8437, 0.7038, 0.8437, 0.7038, 0.8437, 0.7038, 0.8437, 0.7038, 0.8437, 0.7038, 0.8437, 0.7038, 0.8437, 0.7038, 0.8437, 0.7038, 0.8437, 0.7038, 0.8437, 0.7038, 0.8437, 0.7038, 0.8437, 0.7038, 0.8437, 0.7038, 0.8437, 0.7038, 0.8437, 0.7038, 0.8437, 0.7038, 0.8437, 0.7038, 0.8437, 0.7038, 0.8437, 0.7038, 0.8437, 0.7038, 0.8437, 0.7038, 0.8437, 0.7038, 0.8437, 0.7038, 0.8437, 0.7038, 0.8437, 0.7038, 0.8437, 0.7038, 0.8437, 0.7038, 0.8437, 0.7038, 0.8437, 0.7038, 0.8437, 0.7038, 0.8437, 0.7038, 0.8437, 0.7038, 0.8437, 0.7038, 0.8437, 0.7038, 0.8437, 0.7038, 0.8437, 0.7038, 0.8437, 0.7038, 0.8437, 0.7038, 0.8437, 0.7038, 0.8437, 0.7038, 0.8437, 0.7038, 0.8437, 0.7038, 0.8437, 0.7038, 0.8437, 0.7038, 0.8437, 0.7038, 0.8437, 0.7038, 0.8437, 0.7038, 0.8437, 0.7038, 0.8437, 0.7038, 0.8437, 0.7038, 0.8437, 0.7038, 0.8437, 0.7038, 0.8437, 0.7038, 0.8437, 0.7038, 0.8437, 0.7038, 0.8437, 0.7038, 0.8437, 0.7038, 0.8437, 0.7038, 0.8437, 0.7038, 0.8437, 0.7038, 0.8437, 0.7038, 0.8437, 0.7038, 0.8437, 0.7038, 0.8437, 0.7038, 0.8437, 0.7038, 0.8437, 0.7038, 0.8437, 0.7038, 0.8437, 0.7038, 0.8437, 0.7038, 0.8437, 0.7038, 0.8437, 0.7038, 0.8437, 0.7038, 0.8437, 0.7038, 0.8437, 0.7038, 0.8437, 0.7038, 0.8437, 0.7038, 0.8437, 0.7038, 0.8437, 0.7038, 0.8437, 0.7038, 0.8437, 0.7038, 0.8437, 0.7038, 0.8437, 0.7038, 0.8437, 0.7038, 0.8437, 0.7038, 0.8437, 0.7038, 0.8437, 0.7038, 0.8437, 0.7038, 0.8437, 0.7038, 0.8437, 0.7038, 0.8437, 0.7038, 0.8437, 0.7038, 0.8437, 0.7038, 0.8437, 0.7038, 0.8437, 0.7038, 0.8437, 0.7038, 0.8437, 0.7038, 0.8437, 0.7038, 0.8437, 0.7038, 0.8437, 0.7038, 0.8437, 0.7038, 0.8437, 0.7038, 0.8437, 0.7038, 0.8437, 0.7038, 0.8437, 0.7038, 0.8437, 0.7038, 0.8437, 0.7038, 0.8437, 0.7038, 0.8437, 0.7038, 0.8437, 0.7038, 0.8437, 0.7038, 0.8437, 0.7038, 0.8437, 0.7038, 0.8437, 0.7038, 0.8437, 0.7038, 0.8437, 0.7038, 0.8437, 0.7038, 0.8437, 0.7038, 0.8437, 0.7038, 0.8437, 0.7038, 0.8437, 0.7038, 0.8437, 0.7038, 0.8437, 0.7038, 0.8437, 0.7038, 0.8437, 0.7038, 0.8437, 0.7038, 0.8437, 0.7038, 0.8437, 0.7038, 0.8437, 0.7038, 0.8437, 0.7038, 0.8437, 0.7038, 0.8437, 0.7038, 0.8437, 0.7038, 0.8437, 0.7038, 0.8437, 0.7038, 0.8437, 0.7038, 0.8437, 0.7038, 0.8437, 0.7038, 0.8437, 0.7038, 0.8437, 0.7038, 0.8437, 0.7038, 0.8437, 0.7038, 0.8437, 0.7038, 0.8437, 0.7038, 0.8437, 0.7038, 0.8437, 0.7038, 0.8437, 0.7038, 0.8437, 0.7038, 0.8437, 0.7038, 0.8437, 0.7038, 0.8437, 0.7038, 0.8437, 0.7038, 0.8437, 0.7038, 0.8437, 0.7038, 0.8437, 0.7038, 0.8437, 0.7038, 0.8437, 0.7038, 0.8437, 0.7038, 0.8437, 0.7038, 0.8437, 0.7038, 0.8437, 0.7038, 0.8437, 0.7038, 0.8437, 0.7038, 0.8437, 0.7038, 0.8437, 0.7038, 0.8437, 0.7038, 0.8437, 0.7038, 0.8437, 0.7038, 0.8437, 0.7038, 0.8437, 0.7038, 0.8437, 0.7038, 0.8437, 0.7038, 0.8437, 0.7038, 0.8437, 0.7038, 0.8437, 0.7038, 0.8437, 0.7038, 0.8437, 0.7038, 0.8437, 0.7038, 0.8437, 0.7038, 0.8437, 0.7038, 0.8437, 0.7038, 0.8437, 0.7038, 0.8437, 0.7038, 0.8437, 0.7038, 0.8437, 0.7038, 0.8437, 0.7038, 0.8437, 0.7038, 0.8437, 0.7038, 0.8437, 0.7038, 0.8437, 0.7038, 0.8437, 0.7038, 0.8437, 0.7038, 0.8437, 0.7038, 0.8437, 0.7038, 0.8437, 0.7038, 0.8437, 0.7038, 0.8437, 0.7038, 0.8437, 0.7038, 0.8437, 0.7038, 0.8437, 0.7038, 0.8437, 0.7038, 0.8437, 0.7038, 0.8437, 0.7038, 0.8437, 0.7038, 0.8437, 0.7038, 0.8437, 0.7038, 0.8437, 0.7038, 0.8437, 0.7038, 0.8437, 0.7038, 0.8437, 0.7038, 0.8437, 0.7038, 0.8437, 0.7038, 0.8437, 0.7038, 0.8437, 0.7038, 0.8437, 0.7038, 0.8437, 0.7038, 0.8437, 0.7038, 0.8437, 0.7038, 0.8437, 0.7038, 0.8437, 0.7038, 0.8437, 0.7038, 0.8437, 0.7038, 0.8437, 0.7038, 0.8437, 0.7038, 0.8437, 0.7038, 0.8437, 0.7038, 0.8437, 0.7038, 0.8437, 0.7038, 0.8437, 0.7038, 0.8437, 0.7038, 0.8437, 0.7038, 0.8437, 0.7038, 0.8437, 0.7038, 0.8437, 0.7038, 0.8437, 0.7038, 0.8437, 0.7038, 0.8437, 0.7038, 0.8437, 0.7038, 0.8437, 0.7038, 0.8437, 0.7038, 0.8437, 0.7038, 0.8437, 0.7038, 0.8437, 0.7038, 0.8437, 0.7038, 0.8437, 0.7038, 0.8437, 0.7038, 0.8437, 0.7038, 0.8437, 0.7038, 0.8437, 0.7038, 0.8437, 0.7038, 0.8437, 0.7038, 0.8437, 0.7038, 0.8437, 0.7038, 0.8437, 0.7038, 0.8437, 0.7038, 0.8437, 0.7038, 0.8437, 0.7038, 0.8437, 0.7038, 0.8437, 0.7038, 0.8437, 0.7038, 0.8437, 0.7038, 0.8437, 0.7038, 0.8437, 0.7038, 0.8437, 0.7038, 0.8437, 0.7038, 0.8437, 0.7038, 0.8437, 0.7038, 0.8437, 0.7038, 0.8437, 0.7038, 0.8437, 0.7038, 0.8437, 0.7038, 0.8437, 0.7038, 0.8437, 0.7038, 0.8437, 0.7038, 0.8437, 0.7038, 0.8437, 0.7038, 0.8437, 0.7038, 0.8437, 0.7038, 0.8437, 0.7038, 0.8437, 0.7038, 0.8437, 0.7038, 0.8437, 0.7038, 0.8437, 0.7038, 0.8437, 0.7038, 0.8437, 0.7038, 0.8437, 0.7038, 0.8437, 0.7038, 0.8437, 0.7038, 0.8437, 0.7038, 0.8437, 0.7038, 0.8437, 0.7038, 0.8437, 0.7038, 0.8437, 0.7038, 0.8437, 0.7038, 0.8437, 0.7038, 0.8437, 0.7038, 0.8437, 0.7038, 0.8437, 0.7038, 0.8437, 0.7038, 0.8437, 0.7038, 0.8437, 0.7038, 0.8437, 0.7038, 0.8437, 0.7038, 0.8437, 0.7038, 0.8437, 0.7038, 0.8437, 0.7038, 0.8437, 0.7038, 0.8437, 0.7038, 0.8437, 0.7038, 0.8437, 0.7038, 0.8437, 0.7038, 0.8437, 0.7038, 0.8437, 0.7038, 0.8437, 0.7038, 0.8437, 0.7038, 0.8437, 0.7038, 0.8437, 0.7038, 0.8437, 0.7038, 0.8437, 0.7038, 0.8437, 0.7038, 0.8437, 0.7038, 0.8437, 0.7038, 0.8437, 0.7038, 0.8437, 0.7038, 0.8437, 0.7038, 0.8437, 0.7038, 0.8437, 0.7038, 0.8437, 0.7038, 0.8437, 0.7038, 0.8437, 0.7038, 0.8437, 0.7038, 0.8437, 0.7038, 0.8437, 0.7038, 0.8437, 0.7038, 0.8437, 0.7038, 0.8437, 0.7038, 0.8437, 0.7038, 0.8437, 0.7038, 0.8437, 0.7038, 0.8437, 0.7038, 0.8437, 0.7038, 0.8437, 0.7038, 0.8437, 0.7038, 0.8437, 0.7038, 0.8437, 0.7038, 0.8437, 0.7038, 0.8437, 0.7038, 0.8437, 0.7038, 0.8437, 0.7038, 0.8437, 0.7038, 0.8437, 0.7038, 0.8437, 0.7038, 0.8437, 0.7038, 0.8437, 0.7038, 0.8437, 0.7038, 0.8437, 0.7038, 0.8437, 0.7038, 0.8437, 0.7038, 0.8437, 0.7038, 0.8437, 0.7038, 0.8437, 0.7038, 0.8437, 0.7038, 0.8437, 0.7038, 0.8437, 0.7038, 0.8437, 0.7038, 0.8437, 0.7038, 0.8437, 0.7038, 0.8437, 0.7038, 0.8437, 0.7038, 0.8437, 0.7038, 0.8437, 0.7038, 0.8437, 0.7038, 0.8437, 0.7038, 0.8437, 0.7038, 0.8437, 0.7038, 0.8437, 0.7038, 0.8437, 0.7038, 0.8437, 0.7038, 0.8437, 0.7038, 0.8437, 0.7038, 0.8437, 0.7038, 0.8437, 0.7038, 0.8437, 0.7038, 0.8437, 0.7038, 0.8437, 0.7038, 0.8437, 0.7038, 0.8437, 0.7038, 0.8437, 0.7038, 0.8437, 0.7038, 0.8437, 0.7038, 0.8437, 0.7038, 0.8437, 0.7038, 0.8437, 0.7038, 0.8437, 0.7038, 0.8437, 0.7038, 0.8437, 0.7038, 0.8437, 0.7038, 0.8437, 0.7038, 0.8437, 0.7038, 0.8437, 0.7038, 0.8437, 0.7038, 0.8437, 0.7038, 0.8437, 0.7038, 0.8437, 0.7038, 0.8437, 0.7038, 0.8437, 0.7038, 0.8437, 0.7038, 0.8437, 0.7038, 0.8437, 0.7038, 0.8437, 0.7038, 0.8437, 0.7038, 0.8437, 0.7038, 0.8437, 0.7038, 0.8437, 0.7038, 0.8437, 0.7038, 0.8437, 0.7038, 0.8437, 0.7038, 0.8437, 0.7038, 0.8437, 0.7038, 0.8437, 0.7038, 0.8437, 0.7038, 0.8437, 0.7038, 0.8437, 0.7038, 0.8437, 0.7038, 0.8437, 0.7038, 0.8437, 0.7038, 0.8437, 0.7038, 0.8437, 0.7038, 0.8437, 0.7038, 0.8437, 0.7038, 0.8437, 0.7038, 0.8437, 0.7038, 0.8437, 0.7038, 0.8437, 0.7038, 0.8437, 0.7038, 0.8437, 0.7038, 0.8667, 0.9112, 0.8667, 0.9112, 0.8667, 0.9112, 0.8667, 0.9112, 0.8667, 0.9112, 0.8667, 0.9112, 0.8667, 0.9112, 0.8667, 0.9112, 0.8667, 0.9112, 0.8667, 0.9112, 0.8667, 0.9112, 0.8667, 0.9112, 0.8667, 0.9112, 0.8667, 0.9112, 0.8667, 0.9112, 0.8667, 0.9112, 0.8667, 0.9112, 0.8667, 0.9112, 0.8667, 0.9112, 0.8667, 0.9112, 0.8667, 0.9112, 0.8667, 0.9112, 0.8667, 0.9112, 0.8667, 0.9112, 0.8667, 0.9112, 0.8667, 0.9112, 0.8667, 0.9112, 0.8667, 0.9112, 0.8667, 0.9112, 0.8667, 0.9112, 0.8667, 0.9112, 0.8667, 0.9112, 0.8667, 0.9112, 0.8667, 0.9112, 0.8667, 0.9112, 0.8667, 0.9112, 0.8667, 0.9112, 0.8667, 0.9112, 0.8667, 0.9112, 0.8667, 0.9112, 0.8667, 0.9112, 0.8667, 0.9112, 0.8667, 0.9112, 0.8667, 0.9112, 0.8667, 0.9112, 0.8667, 0.9112, 0.8667, 0.9112, 0.8667, 0.9112, 0.8667, 0.9112, 0.8667, 0.9112, 0.8667, 0.9112, 0.8667, 0.9112, 0.8667, 0.9112, 0.8667, 0.9112, 0.8667, 0.9112, 0.8667, 0.9112, 0.8667, 0.9112, 0.8667, 0.9112, 0.8667, 0.9112, 0.8667, 0.9112, 0.8667, 0.9112, 0.8667, 0.9112, 0.8667, 0.9112, 0.8667, 0.9112, 0.8667, 0.9112, 0.8667, 0.9112, 0.8667, 0.9112, 0.8667, 0.9112, 0.8667, 0.9112, 0.8667, 0.9112, 0.8667, 0.9112, 0.8667, 0.9112, 0.8667, 0.9112, 0.8667, 0.9112, 0.8667, 0.9112, 0.8667, 0.9112, 0.8667, 0.9112, 0.8667, 0.9112, 0.8667, 0.9112, 0.8667, 0.9112, 0.8667, 0.9112, 0.8667, 0.9112, 0.8667, 0.9112, 0.8667, 0.9112, 0.8667, 0.9112, 0.8667, 0.9112, 0.8667, 0.9112, 0.8667, 0.9112, 0.8667, 0.9112, 0.8667, 0.9112, 0.8667, 0.9112, 0.8667, 0.9112, 0.8667, 0.9112, 0.8667, 0.9112, 0.8667, 0.9112, 0.8667, 0.9112, 0.8667, 0.9112, 0.8667, 0.9112, 0.8667, 0.9112, 0.8667, 0.9112, 0.8667, 0.9112, 0.8667, 0.9112, 0.8667, 0.9112, 0.8667, 0.9112, 0.8667, 0.9112, 0.8667, 0.9112, 0.8667, 0.9112, 0.8667, 0.9112, 0.8667, 0.9112, 0.8667, 0.9112, 0.8667, 0.9112, 0.8667, 0.9112, 0.8667, 0.9112, 0.8667, 0.9112, 0.8667, 0.9112, 0.8667, 0.9112, 0.8667, 0.9112, 0.8667, 0.9112, 0.8667, 0.9112, 0.8667, 0.9112, 0.8667, 0.9112, 0.8667, 0.9112, 0.8667, 0.9112, 0.8667, 0.9112, 0.8667, 0.9112, 0.8667, 0.9112, 0.8667, 0.9112, 0.8667, 0.9112, 0.8667, 0.9112, 0.8667, 0.9112, 0.8667, 0.9112, 0.8667, 0.9112, 0.8667, 0.9112, 0.8667, 0.9112, 0.8667, 0.9112, 0.8667, 0.9112, 0.8667, 0.9112, 0.8667, 0.9112, 0.8667, 0.9112, 0.8667, 0.9112, 0.8667, 0.9112, 0.8667, 0.9112, 0.8667, 0.9112, 0.8667, 0.9112, 0.8667, 0.9112, 0.8667, 0.9112, 0.8667, 0.9112, 0.8667, 0.9112, 0.8667, 0.9112, 0.8667, 0.9112, 0.8667, 0.9112, 0.8667, 0.9112, 0.8667, 0.9112, 0.8667, 0.9112, 0.8667, 0.9112, 0.8667, 0.9112, 0.8667, 0.9112, 0.8667, 0.9112, 0.8667, 0.9112, 0.8667, 0.9112, 0.8667, 0.9112, 0.8667, 0.9112, 0.8667, 0.9112, 0.8667, 0.9112, 0.8667, 0.9112, 0.8667, 0.9112, 0.8667, 0.9112, 0.8667, 0.9112, 0.8667, 0.9112, 0.8667, 0.9112, 0.8667, 0.9112, 0.8667, 0.9112, 0.8667, 0.9112, 0.8667, 0.9112, 0.8667, 0.9112, 0.8667, 0.9112, 0.8667, 0.9112, 0.8667, 0.9112, 0.8667, 0.9112, 0.8667, 0.9112, 0.8667, 0.9112, 0.8667, 0.9112, 0.8667, 0.9112, 0.8667, 0.9112, 0.8667, 0.9112, 0.8667, 0.9112, 0.8667, 0.9112, 0.8667, 0.9112, 0.8667, 0.9112, 0.8667, 0.9112, 0.8667, 0.9112, 0.8667, 0.9112, 0.8667, 0.9112, 0.8667, 0.9112, 0.8667, 0.9112, 0.8667, 0.9112, 0.8667, 0.9112, 0.8667, 0.9112, 0.8667, 0.9112, 0.8667, 0.9112, 0.8667, 0.9112, 0.8667, 0.9112, 0.8667, 0.9112, 0.8667, 0.9112, 0.8667, 0.9112, 0.8667, 0.9112, 0.8667, 0.9112, 0.8667, 0.9112, 0.8667, 0.9112, 0.8667, 0.9112, 0.8667, 0.9112, 0.8667, 0.9112, 0.8667, 0.9112, 0.8667, 0.9112, 0.8667, 0.9112, 0.8667, 0.9112, 0.8667, 0.9112, 0.8667, 0.9112, 0.8667, 0.9112, 0.8667, 0.9112, 0.8667, 0.9112, 0.8667, 0.9112, 0.8667, 0.9112, 0.8667, 0.9112, 0.8667, 0.9112, 0.8667, 0.9112, 0.8667, 0.9112, 0.8667, 0.9112, 0.8667, 0.9112, 0.8667, 0.9112, 0.8667, 0.9112, 0.8667, 0.9112, 0.8667, 0.9112, 0.8667, 0.9112, 0.8667, 0.9112, 0.8667, 0.9112, 0.8667, 0.9112, 0.8667, 0.9112, 0.8667, 0.9112, 0.8667, 0.9112, 0.8667, 0.9112, 0.8667, 0.9112, 0.8667, 0.9112, 0.8667, 0.9112, 0.8667, 0.9112, 0.8667, 0.9112, 0.8667, 0.9112, 0.8667, 0.9112, 0.8667, 0.9112, 0.8667, 0.9112, 0.8667, 0.9112, 0.8667, 0.9112, 0.8667, 0.9112, 0.8667, 0.9112, 0.8667, 0.9112, 0.8667, 0.9112, 0.8667, 0.9112, 0.8667, 0.9112, 0.8667, 0.9112, 0.8667, 0.9112, 0.8667, 0.9112, 0.8667, 0.9112, 0.8667, 0.9112, 0.8667, 0.9112, 0.8667, 0.9112, 0.8667, 0.9112, 0.8667, 0.9112, 0.8667, 0.9112, 0.8667, 0.9112, 0.8667, 0.9112, 0.8667, 0.9112, 0.8667, 0.9112, 0.8667, 0.9112, 0.8667, 0.9112, 0.8667, 0.9112, 0.8667, 0.9112, 0.8667, 0.9112, 0.8667, 0.9112, 0.8667, 0.9112, 0.8667, 0.9112, 0.8667, 0.9112, 0.8667, 0.9112, 0.8667, 0.9112, 0.8667, 0.9112, 0.8667, 0.9112, 0.8667, 0.9112, 0.8667, 0.9112, 0.8667, 0.9112, 0.8667, 0.9112, 0.8667, 0.9112, 0.8667, 0.9112, 0.8667, 0.9112, 0.8667, 0.9112, 0.8667, 0.9112, 0.8667, 0.9112, 0.8667, 0.9112, 0.8667, 0.9112, 0.8667, 0.9112, 0.8667, 0.9112, 0.8667, 0.9112, 0.8667, 0.9112, 0.8667, 0.9112, 0.8667, 0.9112, 0.8667, 0.9112, 0.8667, 0.9112, 0.8667, 0.9112, 0.8667, 0.9112, 0.8667, 0.9112, 0.8667, 0.9112, 0.8667, 0.9112, 0.8667, 0.9112, 0.8667, 0.9112, 0.8667, 0.9112, 0.8667, 0.9112, 0.8667, 0.9112, 0.8667, 0.9112, 0.8667, 0.9112, 0.8667, 0.9112, 0.8667, 0.9112, 0.8667, 0.9112, 0.8667, 0.9112, 0.8667, 0.9112, 0.8667, 0.9112, 0.8667, 0.9112, 0.8667, 0.9112, 0.8667, 0.9112, 0.8667, 0.9112, 0.8667, 0.9112, 0.8667, 0.9112, 0.8667, 0.9112, 0.8437, 0.7038, 0.8437, 0.7038, 0.8437, 0.7038, 0.8437, 0.7038, 0.8437, 0.7038, 0.8437, 0.7038, 0.8437, 0.7038, 0.8437, 0.7038, 0.8437, 0.7038, 0.8437, 0.7038, 0.8437, 0.7038, 0.8437, 0.7038, 0.8437, 0.7038, 0.8437, 0.7038, 0.8437, 0.7038, 0.8437, 0.7038, 0.8437, 0.7038, 0.8437, 0.7038, 0.8437, 0.7038, 0.8437, 0.7038, 0.8437, 0.7038, 0.8437, 0.7038, 0.8437, 0.7038, 0.8437, 0.7038, 0.8437, 0.7038, 0.8437, 0.7038, 0.8437, 0.7038, 0.8437, 0.7038, 0.8437, 0.7038, 0.8437, 0.7038, 0.8437, 0.7038, 0.8437, 0.7038, 0.8437, 0.7038, 0.8437, 0.7038, 0.8437, 0.7038, 0.8437, 0.7038, 0.8437, 0.7038, 0.8437, 0.7038, 0.8437, 0.7038, 0.8437, 0.7038, 0.8437, 0.7038, 0.8437, 0.7038, 0.8437, 0.7038, 0.8437, 0.7038, 0.8437, 0.7038, 0.8437, 0.7038, 0.8437, 0.7038, 0.8437, 0.7038, 0.8667, 0.9112, 0.8667, 0.9112, 0.8667, 0.9112, 0.8667, 0.9112, 0.8667, 0.9112, 0.8667, 0.9112, 0.8667, 0.9112, 0.8667, 0.9112, 0.8667, 0.9112, 0.8667, 0.9112, 0.8667, 0.9112, 0.8667, 0.9112, 0.8667, 0.9112, 0.8667, 0.9112, 0.8667, 0.9112, 0.8667, 0.9112, 0.8667, 0.9112, 0.8667, 0.9112, 0.8667, 0.9112])
me_cube.materials.append(mat_material)
me_cube.use_remesh_preserve_volume = False
me_cube.use_remesh_preserve_attributes = False
me_cube.use_mirror_vertex_groups = False
me_cube.update()
me_cube_001 = bpy.data.meshes.new('Cube.001')
me_cube_001.from_pydata([(1.041e-07, 2.875, 1.955), (1.041e-07, 2.875, 2.39), (2.033, 2.033, 1.955), (2.033, 2.033, 2.39), (2.875, -1.402e-07, 1.955), (2.875, -1.402e-07, 2.39), (2.033, -2.033, 1.955), (2.033, -2.033, 2.39), (-1.472e-07, -2.875, 1.955), (-1.472e-07, -2.875, 2.39), (-2.033, -2.033, 1.955), (-2.033, -2.033, 2.39), (-2.875, 1.972e-08, 1.955), (-2.875, 1.972e-08, 2.39), (-2.033, 2.033, 1.955), (-2.033, 2.033, 2.39), (-3.75, 4.355e-08, 0.5248), (1.672e-07, 3.75, 0.5248), (-2.652, 2.652, 0.5248), (-4.083, 5.827e-08, -0.06918), (1.699e-07, 4.083, -0.06918), (-2.887, 2.887, -0.06918), (-3.465, 5.827e-08, -0.06918), (-2.45, 2.45, -0.06918), (-1.121e-07, -2.44, 2.39), (1.725, -1.725, 2.39), (2.44, -1.262e-07, 2.39), (1.725, 1.725, 2.39), (1.322e-07, 2.44, 2.39), (-1.725, 1.725, 2.39), (-2.44, 1.972e-08, 2.39), (-1.725, -1.725, 2.39), (-4.083, 5.613e-08, 0.2017), (-2.887, -2.887, 0.2017), (-2.652, 2.652, 1.581), (-3.75, 3.685e-08, 1.581), (-2.652, -2.652, 1.581), (-1.978e-07, -3.75, 1.581), (2.652, 2.652, 1.581), (1.301e-07, 3.75, 1.581), (2.652, -2.652, 1.581), (3.75, -1.718e-07, 1.581), (0.08952, -2.741, 2.39), (1.875, -2.001, 2.39), (1.704, -1.831, 2.39), (0.08952, -2.499, 2.39), (1.875, 2.001, 2.39), (0.08952, 2.741, 2.39), (0.08952, 2.499, 2.39), (1.704, 1.831, 2.39), (-0.08952, 2.741, 2.39), (-1.875, 2.001, 2.39), (-1.704, 1.831, 2.39), (-0.08952, 2.499, 2.39), (-1.875, -2.001, 2.39), (-0.08952, -2.741, 2.39), (-0.08952, -2.499, 2.39), (-1.704, -1.831, 2.39), (0.08952, -2.741, 2.327), (1.875, -2.001, 2.327), (0.08952, -2.499, 2.327), (1.704, -1.831, 2.327), (1.875, 2.001, 2.327), (0.08952, 2.741, 2.327), (1.704, 1.831, 2.327), (0.08952, 2.499, 2.327), (-0.08952, 2.741, 2.327), (-1.875, 2.001, 2.327), (-0.08952, 2.499, 2.327), (-1.704, 1.831, 2.327), (-1.875, -2.001, 2.327), (-0.08952, -2.741, 2.327), (-1.704, -1.831, 2.327), (-0.08952, -2.499, 2.327), (2.098e-07, 3.465, -0.06918), (-1.078, -1.078, 0.1038), (-2.45, -2.45, -0.06918), (-1.372e-07, -3.465, -0.06918), (2.45, 2.45, -0.06918), (3.465, -1.489e-07, -0.06918), (2.45, -2.45, -0.06918), (1.524, -5.696e-08, 0.1038), (-4.513e-08, -1.073, 2.268), (0.7588, -0.7588, 2.268), (-0.7588, -0.7588, 2.268), (1.073, -6.142e-08, 2.268), (0.7588, 0.7588, 2.268), (6.233e-08, 1.073, 2.268), (-0.7588, 0.7588, 2.268), (-1.073, 2.76e-09, 2.268), (1.073, -6.142e-08, 2.172), (0.7588, -0.7588, 2.172), (0.7588, 0.7588, 2.172), (-4.513e-08, -1.073, 2.172), (-0.7588, -0.7588, 2.172), (-1.073, 2.76e-09, 2.172), (-0.7588, 0.7588, 2.172), (6.233e-08, 1.073, 2.172), (-4.513e-08, -1.073, 2.172), (0.7588, -0.7588, 2.172), (-0.7588, -0.7588, 2.172), (1.073, -6.142e-08, 2.172), (0.7588, 0.7588, 2.172), (6.233e-08, 1.073, 2.172), (-0.7588, 0.7588, 2.172), (-1.073, 2.76e-09, 2.172), (-1.873e-07, -4.083, 0.2017), (2.887, -2.887, 0.2017), (2.887, 2.887, 0.2017), (1.697e-07, 4.083, 0.2017), (-2.887, 2.887, 0.2017), (1.4, -6.9e-08, 1.865), (0.9898, -0.9898, 1.865), (0.9898, 0.9898, 1.865), (-6.461e-08, -1.4, 1.865), (-0.9898, -0.9898, 1.865), (-1.4, 1.472e-08, 1.865), (-0.9898, 0.9898, 1.865), (7.557e-08, 1.4, 1.865), (-2.652, -2.652, 0.5248), (-1.607e-07, -3.75, 0.5248), (2.652, -2.652, 0.5248), (2.652, 2.652, 0.5248), (3.75, -1.651e-07, 0.5248), (1.078, 1.078, 0.1038), (-4.21e-08, -1.524, 0.1038), (1.078, -1.078, 0.1038), (1.4, -6.23e-08, 0.8084), (0.9898, -0.9898, 0.8084), (0.9898, 0.9898, 0.8084), (-2.752e-08, -1.4, 0.8084), (-0.9898, -0.9898, 0.8084), (-1.4, 2.142e-08, 0.8084), (-0.9898, 0.9898, 0.8084), (1.127e-07, 1.4, 0.8084), (4.083, -1.71e-07, 0.2017), (1.524, -5.911e-08, 0.5104), (1.078, -1.078, 0.5104), (1.078, 1.078, 0.5104), (-4.231e-08, -1.524, 0.5104), (-1.078, -1.078, 0.5104), (-1.524, 3.204e-08, 0.5104), (-1.078, 1.078, 0.5104), (1.103e-07, 1.524, 0.5104), (-2.887, -2.887, -0.06918), (-1.871e-07, -4.083, -0.06918), (2.887, -2.887, -0.06918), (2.887, 2.887, -0.06918), (4.083, -1.689e-07, -0.06918), (-1.524, 3.418e-08, 0.1038), (-1.078, 1.078, 0.1038), (1.105e-07, 1.524, 0.1038), (1.524, -5.696e-08, 0.2396), (1.078, -1.078, 0.2396), (1.078, 1.078, 0.2396), (-4.21e-08, -1.524, 0.2396), (-1.078, -1.078, 0.2396), (-1.524, 3.418e-08, 0.2396), (-1.078, 1.078, 0.2396), (1.105e-07, 1.524, 0.2396)], [], [(6, 7, 9, 8), (2, 3, 5, 4), (8, 9, 11, 10), (0, 1, 3, 2), (4, 5, 7, 6), (10, 11, 13, 12), (12, 13, 15, 14), (14, 15, 1, 0), (25, 26, 85, 83), (125, 75, 156, 155), (75, 149, 157, 156), (149, 150, 158, 157), (145, 144, 76, 77), (144, 19, 22, 76), (19, 21, 23, 22), (21, 20, 74, 23), (20, 147, 78, 74), (50, 51, 67, 66), (7, 5, 26, 25), (5, 3, 27, 26), (45, 42, 58, 60), (46, 47, 63, 62), (15, 13, 30, 29), (13, 11, 31, 30), (42, 43, 59, 58), (147, 148, 79, 78), (31, 24, 82, 84), (12, 14, 34, 35), (24, 25, 83, 82), (97, 96, 117, 118), (96, 95, 116, 117), (6, 8, 37, 40), (9, 7, 43, 42), (7, 25, 44, 43), (25, 24, 45, 44), (24, 9, 42, 45), (3, 1, 47, 46), (1, 28, 48, 47), (28, 27, 49, 48), (27, 3, 46, 49), (1, 15, 51, 50), (15, 29, 52, 51), (29, 28, 53, 52), (28, 1, 50, 53), (11, 9, 55, 54), (9, 24, 56, 55), (24, 31, 57, 56), (31, 11, 54, 57), (58, 59, 61, 60), (62, 63, 65, 64), (66, 67, 69, 68), (70, 71, 73, 72), (49, 46, 62, 64), (54, 55, 71, 70), (43, 44, 61, 59), (53, 50, 66, 68), (47, 48, 65, 63), (57, 54, 70, 72), (44, 45, 60, 61), (51, 52, 69, 67), (48, 49, 64, 65), (55, 56, 73, 71), (52, 53, 68, 69), (56, 57, 72, 73), (83, 85, 101, 99), (95, 94, 115, 116), (10, 12, 35, 36), (85, 86, 102, 101), (94, 93, 114, 115), (86, 87, 103, 102), (14, 0, 39, 34), (87, 88, 104, 103), (93, 91, 112, 114), (88, 89, 105, 104), (2, 4, 41, 38), (89, 84, 100, 105), (90, 92, 113, 111), (82, 83, 99, 98), (0, 2, 38, 39), (84, 82, 98, 100), (8, 10, 36, 37), (26, 27, 86, 85), (35, 34, 18, 16), (91, 90, 111, 112), (117, 116, 132, 133), (27, 28, 87, 86), (39, 38, 122, 17), (4, 6, 40, 41), (116, 115, 131, 132), (28, 29, 88, 87), (40, 37, 120, 121), (29, 30, 89, 88), (115, 114, 130, 131), (30, 31, 84, 89), (37, 36, 119, 120), (92, 97, 118, 113), (114, 112, 128, 130), (41, 40, 121, 123), (38, 41, 123, 122), (34, 39, 17, 18), (111, 113, 129, 127), (112, 111, 127, 128), (36, 35, 16, 119), (113, 118, 134, 129), (118, 117, 133, 134), (131, 130, 139, 140), (17, 122, 108, 109), (130, 128, 137, 139), (122, 123, 135, 108), (127, 129, 138, 136), (18, 17, 109, 110), (128, 127, 136, 137), (129, 134, 143, 138), (16, 18, 110, 32), (134, 133, 142, 143), (123, 121, 107, 135), (119, 16, 32, 33), (133, 132, 141, 142), (120, 119, 33, 106), (132, 131, 140, 141), (121, 120, 106, 107), (137, 136, 152, 153), (110, 109, 20, 21), (138, 143, 159, 154), (143, 142, 158, 159), (135, 107, 146, 148), (142, 141, 157, 158), (141, 140, 156, 157), (140, 139, 155, 156), (109, 108, 147, 20), (107, 106, 145, 146), (139, 137, 153, 155), (33, 32, 19, 144), (108, 135, 148, 147), (106, 33, 144, 145), (136, 138, 154, 152), (32, 110, 21, 19), (146, 145, 77, 80), (79, 80, 126, 81), (148, 146, 80, 79), (78, 79, 81, 124), (80, 77, 125, 126), (77, 76, 75, 125), (76, 22, 149, 75), (150, 151, 159, 158), (151, 124, 154, 159), (81, 126, 153, 152), (124, 81, 152, 154), (126, 125, 155, 153), (22, 23, 150, 149), (23, 74, 151, 150), (74, 78, 124, 151), (81, 124, 151, 150, 149, 75, 125, 126)])
_uv = me_cube_001.uv_layers.new(name='UVMap')
_uv.uv.foreach_set('vector', [0.164, 0.5094, 0.164, 0.5094, 0.164, 0.5094, 0.164, 0.5094, 0.164, 0.5094, 0.164, 0.5094, 0.164, 0.5094, 0.164, 0.5094, 0.164, 0.5094, 0.164, 0.5094, 0.164, 0.5094, 0.164, 0.5094, 0.164, 0.5094, 0.164, 0.5094, 0.164, 0.5094, 0.164, 0.5094, 0.164, 0.5094, 0.164, 0.5094, 0.164, 0.5094, 0.164, 0.5094, 0.164, 0.5094, 0.164, 0.5094, 0.164, 0.5094, 0.164, 0.5094, 0.164, 0.5094, 0.164, 0.5094, 0.164, 0.5094, 0.164, 0.5094, 0.164, 0.5094, 0.164, 0.5094, 0.164, 0.5094, 0.164, 0.5094, 0.1653, 0.8835, 0.1653, 0.8835, 0.1653, 0.8835, 0.1653, 0.8835, 0.1771, 0.8819, 0.1771, 0.8819, 0.1771, 0.8819, 0.1771, 0.8819, 0.1771, 0.8819, 0.1771, 0.8819, 0.1771, 0.8819, 0.1771, 0.8819, 0.1771, 0.8819, 0.1771, 0.8819, 0.1771, 0.8819, 0.1771, 0.8819, 0.1771, 0.8819, 0.1771, 0.8819, 0.1771, 0.8819, 0.1771, 0.8819, 0.1771, 0.8819, 0.1771, 0.8819, 0.1771, 0.8819, 0.1771, 0.8819, 0.1771, 0.8819, 0.1771, 0.8819, 0.1771, 0.8819, 0.1771, 0.8819, 0.1771, 0.8819, 0.1771, 0.8819, 0.1771, 0.8819, 0.1771, 0.8819, 0.1771, 0.8819, 0.1771, 0.8819, 0.1771, 0.8819, 0.1771, 0.8819, 0.164, 0.5094, 0.164, 0.5094, 0.164, 0.5094, 0.164, 0.5094, 0.164, 0.5094, 0.164, 0.5094, 0.164, 0.5094, 0.164, 0.5094, 0.164, 0.5094, 0.164, 0.5094, 0.164, 0.5094, 0.164, 0.5094, 0.164, 0.5094, 0.164, 0.5094, 0.164, 0.5094, 0.164, 0.5094, 0.164, 0.5094, 0.164, 0.5094, 0.164, 0.5094, 0.164, 0.5094, 0.164, 0.5094, 0.164, 0.5094, 0.164, 0.5094, 0.164, 0.5094, 0.164, 0.5094, 0.164, 0.5094, 0.164, 0.5094, 0.164, 0.5094, 0.164, 0.5094, 0.164, 0.5094, 0.164, 0.5094, 0.164, 0.5094, 0.1771, 0.8819, 0.1771, 0.8819, 0.1771, 0.8819, 0.1771, 0.8819, 0.1653, 0.8835, 0.1653, 0.8835, 0.1653, 0.8835, 0.1653, 0.8835, 0.1942, 0.6866, 0.1942, 0.6866, 0.1942, 0.6866, 0.1942, 0.6866, 0.1653, 0.8835, 0.1653, 0.8835, 0.1653, 0.8835, 0.1653, 0.8835, 0.1942, 0.6866, 0.1942, 0.6866, 0.1942, 0.6866, 0.1942, 0.6866, 0.1942, 0.6866, 0.1942, 0.6866, 0.1942, 0.6866, 0.1942, 0.6866, 0.1942, 0.6866, 0.1942, 0.6866, 0.1942, 0.6866, 0.1942, 0.6866, 0.164, 0.5094, 0.164, 0.5094, 0.164, 0.5094, 0.164, 0.5094, 0.164, 0.5094, 0.164, 0.5094, 0.164, 0.5094, 0.164, 0.5094, 0.164, 0.5094, 0.164, 0.5094, 0.164, 0.5094, 0.164, 0.5094, 0.164, 0.5094, 0.164, 0.5094, 0.164, 0.5094, 0.164, 0.5094, 0.164, 0.5094, 0.164, 0.5094, 0.164, 0.5094, 0.164, 0.5094, 0.164, 0.5094, 0.164, 0.5094, 0.164, 0.5094, 0.164, 0.5094, 0.164, 0.5094, 0.164, 0.5094, 0.164, 0.5094, 0.164, 0.5094, 0.164, 0.5094, 0.164, 0.5094, 0.164, 0.5094, 0.164, 0.5094, 0.164, 0.5094, 0.164, 0.5094, 0.164, 0.5094, 0.164, 0.5094, 0.164, 0.5094, 0.164, 0.5094, 0.164, 0.5094, 0.164, 0.5094, 0.164, 0.5094, 0.164, 0.5094, 0.164, 0.5094, 0.164, 0.5094, 0.164, 0.5094, 0.164, 0.5094, 0.164, 0.5094, 0.164, 0.5094, 0.164, 0.5094, 0.164, 0.5094, 0.164, 0.5094, 0.164, 0.5094, 0.164, 0.5094, 0.164, 0.5094, 0.164, 0.5094, 0.164, 0.5094, 0.164, 0.5094, 0.164, 0.5094, 0.164, 0.5094, 0.164, 0.5094, 0.164, 0.5094, 0.164, 0.5094, 0.164, 0.5094, 0.164, 0.5094, 0.164, 0.5094, 0.164, 0.5094, 0.164, 0.5094, 0.164, 0.5094, 0.164, 0.5094, 0.164, 0.5094, 0.164, 0.5094, 0.164, 0.5094, 0.164, 0.5094, 0.164, 0.5094, 0.164, 0.5094, 0.164, 0.5094, 0.164, 0.5094, 0.164, 0.5094, 0.164, 0.5094, 0.164, 0.5094, 0.164, 0.5094, 0.164, 0.5094, 0.164, 0.5094, 0.164, 0.5094, 0.164, 0.5094, 0.164, 0.5094, 0.164, 0.5094, 0.164, 0.5094, 0.164, 0.5094, 0.164, 0.5094, 0.164, 0.5094, 0.164, 0.5094, 0.164, 0.5094, 0.164, 0.5094, 0.164, 0.5094, 0.164, 0.5094, 0.164, 0.5094, 0.164, 0.5094, 0.164, 0.5094, 0.164, 0.5094, 0.164, 0.5094, 0.164, 0.5094, 0.164, 0.5094, 0.164, 0.5094, 0.164, 0.5094, 0.164, 0.5094, 0.164, 0.5094, 0.164, 0.5094, 0.164, 0.5094, 0.164, 0.5094, 0.164, 0.5094, 0.164, 0.5094, 0.164, 0.5094, 0.164, 0.5094, 0.164, 0.5094, 0.164, 0.5094, 0.164, 0.5094, 0.164, 0.5094, 0.164, 0.5094, 0.164, 0.5094, 0.164, 0.5094, 0.164, 0.5094, 0.164, 0.5094, 0.164, 0.5094, 0.164, 0.5094, 0.164, 0.5094, 0.164, 0.5094, 0.164, 0.5094, 0.1942, 0.6866, 0.1942, 0.6866, 0.1942, 0.6866, 0.1942, 0.6866, 0.1942, 0.6866, 0.1942, 0.6866, 0.1942, 0.6866, 0.1942, 0.6866, 0.1942, 0.6866, 0.1942, 0.6866, 0.1942, 0.6866, 0.1942, 0.6866, 0.1942, 0.6866, 0.1942, 0.6866, 0.1942, 0.6866, 0.1942, 0.6866, 0.1942, 0.6866, 0.1942, 0.6866, 0.1942, 0.6866, 0.1942, 0.6866, 0.1942, 0.6866, 0.1942, 0.6866, 0.1942, 0.6866, 0.1942, 0.6866, 0.1942, 0.6866, 0.1942, 0.6866, 0.1942, 0.6866, 0.1942, 0.6866, 0.1942, 0.6866, 0.1942, 0.6866, 0.1942, 0.6866, 0.1942, 0.6866, 0.1942, 0.6866, 0.1942, 0.6866, 0.1942, 0.6866, 0.1942, 0.6866, 0.1942, 0.6866, 0.1942, 0.6866, 0.1942, 0.6866, 0.1942, 0.6866, 0.1942, 0.6866, 0.1942, 0.6866, 0.1942, 0.6866, 0.1942, 0.6866, 0.1942, 0.6866, 0.1942, 0.6866, 0.1942, 0.6866, 0.1942, 0.6866, 0.1942, 0.6866, 0.1942, 0.6866, 0.1942, 0.6866, 0.1942, 0.6866, 0.1942, 0.6866, 0.1942, 0.6866, 0.1942, 0.6866, 0.1942, 0.6866, 0.1942, 0.6866, 0.1942, 0.6866, 0.1942, 0.6866, 0.1942, 0.6866, 0.1942, 0.6866, 0.1942, 0.6866, 0.1942, 0.6866, 0.1942, 0.6866, 0.1942, 0.6866, 0.1942, 0.6866, 0.1942, 0.6866, 0.1942, 0.6866, 0.1653, 0.8835, 0.1653, 0.8835, 0.1653, 0.8835, 0.1653, 0.8835, 0.1942, 0.6866, 0.1942, 0.6866, 0.1942, 0.6866, 0.1942, 0.6866, 0.1942, 0.6866, 0.1942, 0.6866, 0.1942, 0.6866, 0.1942, 0.6866, 0.1771, 0.8819, 0.1771, 0.8819, 0.1771, 0.8819, 0.1771, 0.8819, 0.1653, 0.8835, 0.1653, 0.8835, 0.1653, 0.8835, 0.1653, 0.8835, 0.1942, 0.6866, 0.1942, 0.6866, 0.1942, 0.6866, 0.1942, 0.6866, 0.1942, 0.6866, 0.1942, 0.6866, 0.1942, 0.6866, 0.1942, 0.6866, 0.1771, 0.8819, 0.1771, 0.8819, 0.1771, 0.8819, 0.1771, 0.8819, 0.1653, 0.8835, 0.1653, 0.8835, 0.1653, 0.8835, 0.1653, 0.8835, 0.1942, 0.6866, 0.1942, 0.6866, 0.1942, 0.6866, 0.1942, 0.6866, 0.1653, 0.8835, 0.1653, 0.8835, 0.1653, 0.8835, 0.1653, 0.8835, 0.1771, 0.8819, 0.1771, 0.8819, 0.1771, 0.8819, 0.1771, 0.8819, 0.1653, 0.8835, 0.1653, 0.8835, 0.1653, 0.8835, 0.1653, 0.8835, 0.1942, 0.6866, 0.1942, 0.6866, 0.1942, 0.6866, 0.1942, 0.6866, 0.1942, 0.6866, 0.1942, 0.6866, 0.1942, 0.6866, 0.1942, 0.6866, 0.1771, 0.8819, 0.1771, 0.8819, 0.1771, 0.8819, 0.1771, 0.8819, 0.1942, 0.6866, 0.1942, 0.6866, 0.1942, 0.6866, 0.1942, 0.6866, 0.1942, 0.6866, 0.1942, 0.6866, 0.1942, 0.6866, 0.1942, 0.6866, 0.1942, 0.6866, 0.1942, 0.6866, 0.1942, 0.6866, 0.1942, 0.6866, 0.1771, 0.8819, 0.1771, 0.8819, 0.1771, 0.8819, 0.1771, 0.8819, 0.1771, 0.8819, 0.1771, 0.8819, 0.1771, 0.8819, 0.1771, 0.8819, 0.1942, 0.6866, 0.1942, 0.6866, 0.1942, 0.6866, 0.1942, 0.6866, 0.1771, 0.8819, 0.1771, 0.8819, 0.1771, 0.8819, 0.1771, 0.8819, 0.1771, 0.8819, 0.1771, 0.8819, 0.1771, 0.8819, 0.1771, 0.8819, 0.1771, 0.8819, 0.1771, 0.8819, 0.1771, 0.8819, 0.1771, 0.8819, 0.1771, 0.8819, 0.1771, 0.8819, 0.1771, 0.8819, 0.1771, 0.8819, 0.1771, 0.8819, 0.1771, 0.8819, 0.1771, 0.8819, 0.1771, 0.8819, 0.1771, 0.8819, 0.1771, 0.8819, 0.1771, 0.8819, 0.1771, 0.8819, 0.1771, 0.8819, 0.1771, 0.8819, 0.1771, 0.8819, 0.1771, 0.8819, 0.1771, 0.8819, 0.1771, 0.8819, 0.1771, 0.8819, 0.1771, 0.8819, 0.1771, 0.8819, 0.1771, 0.8819, 0.1771, 0.8819, 0.1771, 0.8819, 0.1771, 0.8819, 0.1771, 0.8819, 0.1771, 0.8819, 0.1771, 0.8819, 0.1771, 0.8819, 0.1771, 0.8819, 0.1771, 0.8819, 0.1771, 0.8819, 0.1771, 0.8819, 0.1771, 0.8819, 0.1771, 0.8819, 0.1771, 0.8819, 0.1771, 0.8819, 0.1771, 0.8819, 0.1771, 0.8819, 0.1771, 0.8819, 0.1771, 0.8819, 0.1771, 0.8819, 0.1771, 0.8819, 0.1771, 0.8819, 0.1771, 0.8819, 0.1771, 0.8819, 0.1771, 0.8819, 0.1771, 0.8819, 0.1771, 0.8819, 0.1771, 0.8819, 0.1771, 0.8819, 0.1771, 0.8819, 0.1771, 0.8819, 0.1771, 0.8819, 0.1771, 0.8819, 0.1771, 0.8819, 0.1771, 0.8819, 0.1771, 0.8819, 0.1771, 0.8819, 0.1771, 0.8819, 0.1771, 0.8819, 0.1771, 0.8819, 0.1771, 0.8819, 0.1771, 0.8819, 0.1771, 0.8819, 0.1771, 0.8819, 0.1771, 0.8819, 0.1771, 0.8819, 0.1771, 0.8819, 0.1771, 0.8819, 0.1771, 0.8819, 0.1771, 0.8819, 0.1771, 0.8819, 0.1771, 0.8819, 0.1771, 0.8819, 0.1771, 0.8819, 0.1771, 0.8819, 0.1771, 0.8819, 0.1771, 0.8819, 0.1771, 0.8819, 0.1771, 0.8819, 0.1771, 0.8819, 0.1771, 0.8819, 0.1771, 0.8819, 0.1771, 0.8819, 0.1771, 0.8819, 0.1771, 0.8819, 0.1771, 0.8819, 0.1771, 0.8819, 0.1771, 0.8819, 0.1771, 0.8819, 0.1771, 0.8819, 0.1771, 0.8819, 0.1771, 0.8819, 0.1771, 0.8819, 0.1771, 0.8819, 0.1771, 0.8819, 0.1771, 0.8819, 0.1771, 0.8819, 0.1771, 0.8819, 0.1771, 0.8819, 0.1771, 0.8819, 0.1771, 0.8819, 0.1771, 0.8819, 0.1771, 0.8819, 0.1771, 0.8819, 0.1771, 0.8819, 0.1771, 0.8819, 0.1771, 0.8819, 0.1771, 0.8819, 0.1771, 0.8819, 0.1771, 0.8819, 0.1771, 0.8819, 0.1771, 0.8819, 0.1771, 0.8819, 0.1771, 0.8819, 0.1771, 0.8819, 0.1771, 0.8819, 0.1771, 0.8819, 0.1771, 0.8819, 0.1771, 0.8819, 0.1771, 0.8819, 0.1771, 0.8819, 0.1771, 0.8819, 0.1771, 0.8819, 0.1771, 0.8819, 0.1771, 0.8819, 0.1771, 0.8819, 0.1771, 0.8819, 0.1771, 0.8819, 0.1771, 0.8819, 0.1771, 0.8819, 0.1771, 0.8819, 0.1771, 0.8819, 0.1771, 0.8819, 0.1771, 0.8819, 0.1771, 0.8819, 0.1771, 0.8819, 0.1771, 0.8819, 0.1771, 0.8819, 0.1771, 0.8819, 0.1771, 0.8819, 0.1771, 0.8819, 0.1771, 0.8819, 0.1771, 0.8819, 0.1771, 0.8819, 0.1771, 0.8819, 0.1771, 0.8819, 0.1771, 0.8819, 0.1771, 0.8819, 0.1771, 0.8819, 0.1771, 0.8819, 0.1771, 0.8819, 0.1771, 0.8819, 0.1771, 0.8819, 0.1771, 0.8819, 0.1771, 0.8819, 0.1771, 0.8819, 0.1771, 0.8819, 0.1771, 0.8819, 0.1771, 0.8819, 0.1771, 0.8819, 0.1771, 0.8819, 0.1771, 0.8819, 0.1771, 0.8819, 0.1771, 0.8819, 0.1771, 0.8819, 0.1771, 0.8819, 0.1771, 0.8819, 0.1771, 0.8819, 0.1771, 0.8819, 0.1771, 0.8819, 0.1771, 0.8819, 0.1771, 0.8819, 0.1771, 0.8819, 0.1771, 0.8819, 0.1771, 0.8819, 0.1771, 0.8819, 0.1771, 0.8819, 0.1771, 0.8819, 0.1771, 0.8819, 0.1771, 0.8819, 0.1771, 0.8819, 0.1771, 0.8819, 0.1771, 0.8819, 0.1771, 0.8819, 0.1771, 0.8819, 0.1771, 0.8819, 0.1771, 0.8819, 0.1771, 0.8819, 0.1771, 0.8819, 0.1771, 0.8819])
me_cube_001.materials.append(mat_material)
me_cube_001.use_remesh_preserve_volume = False
me_cube_001.use_remesh_preserve_attributes = False
me_cube_001.use_mirror_vertex_groups = False
me_cube_001.update()
me_cube_002 = bpy.data.meshes.new('Cube.002')
me_cube_002.from_pydata([(3.544, 0.7037, 1.941), (3.544, 0.3519, 2.551), (3.544, -0.3519, 2.551), (3.544, -0.7037, 1.941), (3.544, -0.3519, 1.332), (3.544, 0.3519, 1.332)], [], [(0, 1, 2, 3, 4, 5)])
_uv = me_cube_002.uv_layers.new(name='UVMap')
_uv.uv.foreach_set('vector', [0.8437, 0.8863, 0.8437, 0.8863, 0.8437, 0.8862, 0.8437, 0.8863, 0.8437, 0.8863, 0.8437, 0.8863])
me_cube_002.materials.append(mat_material)
me_cube_002.use_remesh_preserve_volume = False
me_cube_002.use_remesh_preserve_attributes = False
me_cube_002.use_mirror_vertex_groups = False
me_cube_002.update()

# ---- objects
ob_cube = bpy.data.objects.new('Cube', me_cube)
ob_cube_001 = bpy.data.objects.new('Cube.001', me_cube_001)
ob_cube_002 = bpy.data.objects.new('Cube.002', me_cube_002)

# ---- transforms, parenting, visibility, modifiers, constraints
ob_cube.location = (0.0, 0.0, 2.203)
ob_cube.lock_rotations_4d = False
ob_cube.empty_display_type = 'ARROWS'
ob_cube.lineart.crease_threshold = 0.0
ob_cube_001.location = (0.0, 0.0, 0.0)
ob_cube_001.lock_rotations_4d = False
ob_cube_001.empty_display_type = 'ARROWS'
ob_cube_001.lineart.crease_threshold = 0.0
ob_cube_002.location = (0.0, 0.0, 2.203)
ob_cube_002.lock_rotations_4d = False
ob_cube_002.empty_display_type = 'ARROWS'
ob_cube_002.lineart.crease_threshold = 0.0

# ---- collection membership
col_collection.objects.link(ob_cube)
col_collection.objects.link(ob_cube_001)
col_collection.objects.link(ob_cube_002)

# ---- scene / render settings (as saved in the file)
scene.frame_start = 1; scene.frame_end = 250; scene.frame_set(1)
scene.render.engine = 'BLENDER_EEVEE_NEXT'
scene.cycles.use_denoising = False
scene.cycles.samples = 128
scene.cycles.sampling_pattern = 'TABULATED_SOBOL'
scene.cycles.use_adaptive_sampling = False
scene.cycles.use_light_tree = False
scene.view_settings.view_transform = 'Filmic'
bpy.context.view_layer.update()

# ---- added for rendering (the .blend has no active camera and no usable light): camera, sun
cam_auto = bpy.data.cameras.new('AutoCamera')
cam_auto.lens = 50.0
cam_auto.sensor_width = 36.0
cam_auto.clip_end = 1000.0
ob_auto_camera = bpy.data.objects.new('AutoCamera', cam_auto)
scene.collection.objects.link(ob_auto_camera)
ob_auto_camera.location = (11.8352, -14.2022, 12.1497)
ob_auto_camera.rotation_euler = (1.09748, -7.21219e-08, 0.694738)
scene.camera = ob_auto_camera
light_auto_sun = bpy.data.lights.new('AutoSun', 'SUN')
light_auto_sun.energy = 3.0
light_auto_sun.angle = 0.0523599
ob_auto_sun = bpy.data.objects.new('AutoSun', light_auto_sun)
scene.collection.objects.link(ob_auto_sun)
ob_auto_sun.rotation_euler = (0.872665, 0.174533, 0.523599)
bpy.context.view_layer.update()

